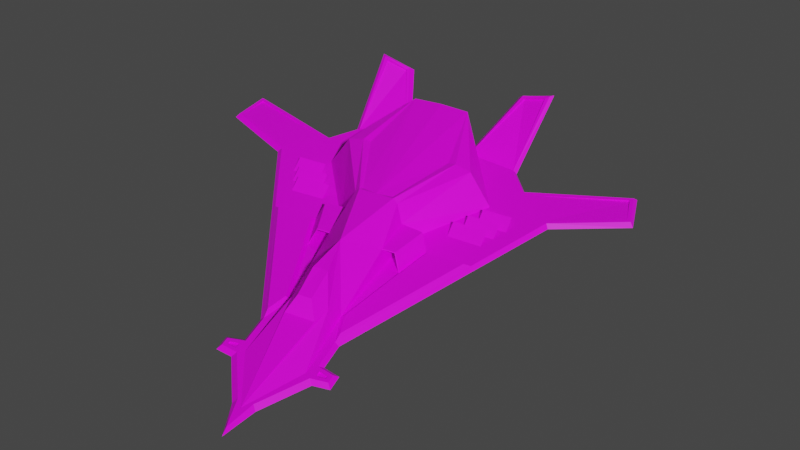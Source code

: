 # Source: Jet.blend  (saved by Blender 2.83.19; exported with 4.5.12 LTS)
import bpy
from mathutils import Matrix  # noqa: F401  (used for matrix-valued properties, if any)

bpy.ops.wm.read_factory_settings(use_empty=True)
scene = bpy.context.scene
scene.name = 'Scene'

# ---- collections
col_collection = bpy.data.collections.new('Collection'); scene.collection.children.link(col_collection)

# ---- images (referenced by path relative to the original .blend; pixels are not part of the script)
import os
ASSET_DIR = os.environ.get("B2B_ASSET_DIR", "")  # directory of the original .blend (textures are referenced by path, not embedded)
HERE = os.path.dirname(os.path.abspath(__file__))  # packed textures are extracted next to this script under _unpacked/

def load_image(name, relpath, width, height, colorspace="sRGB"):
    """Load a texture the original file referenced (path relative to the .blend, or extracted next to this script)."""
    p = next((c for c in (os.path.join(HERE, relpath), os.path.join(ASSET_DIR, relpath)) if relpath and os.path.exists(c)), "")
    if p:
        img = bpy.data.images.load(p, check_existing=True)
        img.name = name
    else:  # same state as the original file: an image datablock whose file is absent (Cycles renders it pink)
        img = bpy.data.images.new(name, width, height)
        img.source = "FILE"
        img.filepath = "//" + (relpath or name)
    img.colorspace_settings.name = colorspace
    return img
img_imphenziapalette01_png = load_image('ImphenziaPalette01.png', 'ImphenziaPalette01.png', 1024, 1024, 'sRGB')

# ---- materials (node trees are filled in below, after node groups)
mat_plane_body = bpy.data.materials.new('Plane Body')
mat_plane_body.alpha_threshold = 0.0
mat_plane_body.line_color = (0.0, 0.0, 0.0, 1.0)

# ---- material node trees
mat_plane_body.use_nodes = True; mat_plane_body.node_tree.nodes.clear()
_N = mat_plane_body.node_tree.nodes; _L = mat_plane_body.node_tree.links
n0 = _N.new('ShaderNodeOutputMaterial'); n0.name = 'Material Output'; n0.location = (300, 300)
n1 = _N.new('ShaderNodeBsdfPrincipled'); n1.name = 'Principled BSDF'; n1.location = (10, 300)
n1.distribution = 'GGX'
n1.subsurface_method = 'BURLEY'
n1.inputs[2].default_value = 0.4
n1.inputs[3].default_value = 1.45
n1.inputs[27].default_value = (0.0, 0.0, 0.0, 1.0)
n1.inputs[28].default_value = 1.0
n2 = _N.new('ShaderNodeTexImage'); n2.name = 'Image Texture'; n2.location = (-422, 212)
n2.image = img_imphenziapalette01_png
n2.interpolation = 'Closest'
_L.new(n1.outputs[0], n0.inputs[0])
_L.new(n2.outputs[0], n1.inputs[0])
n0.is_active_output = True

# ---- world
world_world = bpy.data.worlds.new('World'); scene.world = world_world
world_world.use_nodes = True; world_world.node_tree.nodes.clear()
_N = world_world.node_tree.nodes; _L = world_world.node_tree.links
n0 = _N.new('ShaderNodeOutputWorld'); n0.name = 'World Output'; n0.location = (300, 300)
n1 = _N.new('ShaderNodeBackground'); n1.name = 'Background'; n1.location = (10, 300)
n1.inputs[0].default_value = (0.05088, 0.05088, 0.05088, 1.0)
_L.new(n1.outputs[0], n0.inputs[0])
n0.is_active_output = True
world_world.color = (0.05088, 0.05088, 0.05088)
world_world.use_sun_shadow = False
world_world.sun_shadow_jitter_overblur = 0.0

# ---- cameras
cam_camera = bpy.data.cameras.new('Camera')

# ---- meshes
me_plane = bpy.data.meshes.new('Plane')
me_plane.from_pydata([(0.4, 2.1, 0.63), (0.0, 2.1, 0.65), (0.576, 1.011, 0.53), (0.0, -1.0, 0.55), (0.09, -1.92, 0.39), (0.1, -1.52, 0.49), (0.0, -1.5, 0.49), (0.0, -1.92, 0.39), (0.2, -2.07, 0.19), (0.0, -2.07, 0.19), (0.0, -3.42, 4.657e-09), (0.2, -1.72, 0.29), (0.4, -2.67, 4.657e-09), (0.25, -1.82, 0.19), (0.0, -3.72, -2.235e-08), (0.53, -2.663, -2.235e-08), (0.1, -3.32, -2.235e-08), (0.65, -2.646, -2.235e-08), (0.65, -2.61, -2.235e-08), (0.53, -2.583, -2.235e-08), (0.4904, -1.984, 0.05), (0.0, 2.0, -2.235e-08), (0.2126, 0.05, 0.53), (0.4022, -1.7, 0.05), (0.7888, 0.0127, 3.399e-09), (1.308, 0.8, -2.631e-09), (0.375, -0.6, 0.225), (0.0, -3.72, -0.1), (0.48, -2.72, -0.1), (0.1, -3.32, -0.1), (0.7, -2.69, -0.1), (0.7, -2.57, -0.1), (0.48, -2.52, -0.1), (0.48, -2.1, -0.1), (2.0, 1.0, -0.1), (3.0, 1.5, -0.1), (2.9, 2.0, -0.1), (1.5, 1.5, -0.1), (1.2, 1.9, -0.1), (0.0, 2.0, -0.1), (0.5, 2.0, -0.1), (1.3, 3.0, 0.5), (0.9, 3.0, 0.4), (0.0, 2.05, -0.05), (0.45, 2.05, -0.05), (0.53, -2.1, -0.05), (0.53, -2.47, -0.05), (2.04, 0.95, -0.05), (0.85, 3.05, 0.45), (1.35, 3.05, 0.6), (3.05, 1.45, -0.05), (0.15, -3.37, -0.05), (0.0, -3.82, -0.05), (1.25, 1.9, -0.05), (2.94, 2.05, -0.05), (0.75, -2.74, -0.05), (0.53, -2.77, -0.05), (1.5, 1.55, -0.05), (0.75, -2.52, -0.05), (0.55, -0.6, 0.225), (0.6872, -0.75, 0.05), (0.7, -0.1, 0.225), (0.3875, -0.059, 0.225), (0.6776, -0.75, 0.05), (0.3781, -0.6064, 0.2155), (0.546, -0.6064, 0.2155), (2.0, 1.056, -2.235e-08), (2.943, 1.528, -2.235e-08), (2.861, 1.938, -2.235e-08), (1.641, 1.485, -2.235e-08), (0.5039, -0.1087, 0.02813), (0.7477, -0.1837, 0.02812), (0.6727, -0.1087, 0.1969), (0.4383, -0.07794, 0.1969), (0.48, -2.72, -2.235e-08), (0.7, -2.69, -2.235e-08), (0.7, -2.57, -2.235e-08), (0.48, -2.52, -2.235e-08), (1.68, 0.8, -1.501e-08), (3.0, 1.5, -2.235e-08), (2.9, 2.0, -2.235e-08), (1.5, 1.5, -2.235e-08), (1.245, 2.952, 0.5692), (0.9363, 2.956, 0.4835), (1.2, 1.9, -2.98e-08), (0.5, 2.0, -2.235e-08), (0.53, -2.663, -0.02), (0.65, -2.646, -0.02), (0.65, -2.61, -0.02), (0.53, -2.583, -0.02), (2.861, 1.938, -0.02), (1.29, -8.941e-08, -1.447e-08), (1.2, 1.0, 4.657e-09), (0.475, -0.1, 1.211e-08), (0.8372, -0.25, 0.05), (1.335, -0.25, 0.05), (2.0, 1.0, -2.235e-08), (1.178, 0.6032, -1.123e-09), (1.048, 0.4063, 3.841e-10), (0.9185, 0.2095, 1.892e-09), (1.388, 0.2, -1.461e-08), (1.485, 0.4, -1.474e-08), (1.583, 0.6, -1.487e-08), (1.178, 0.8032, 0.1), (1.048, 0.6063, 0.1), (0.9185, 0.4095, 0.1), (1.388, 0.4, 0.1), (1.485, 0.6, 0.1), (1.583, 0.8, 0.1), (0.65, -0.7, -4.657e-09), (0.8, -0.2, -4.657e-09), (0.64, -0.7, -4.657e-09), (0.48, -2.1, -2.235e-08), (0.35, -1.7, 4.657e-09), (1.415, -0.2, -2.235e-08), (0.0, -5.96e-08, 0.55), (0.9, 1.0, 0.49), (0.3, 0.0, 0.49), (0.6825, 1.007, 0.55), (0.24, -2.98e-08, 0.55), (0.3569, 2.092, 0.5827), (0.4416, 2.008, 0.04943), (0.05, 2.008, 0.04937), (0.05, 2.092, 0.5981), (0.05017, 1.959, 0.0571), (0.05017, 2.043, 0.6058), (0.3571, 2.043, 0.5904), (0.4417, 1.958, 0.05716), (0.314, 2.035, 0.5431), (0.3833, 1.966, 0.1066), (0.1002, 1.966, 0.1065), (0.1002, 2.035, 0.5539), (0.3142, 1.986, 0.5508), (0.3834, 1.916, 0.1143), (0.1003, 1.985, 0.5616), (0.1003, 1.917, 0.1142), (0.2711, 1.979, 0.5035), (0.325, 1.924, 0.1638), (0.1503, 1.925, 0.1636), (0.1503, 1.977, 0.5097), (0.2712, 1.929, 0.5112), (0.3252, 1.874, 0.1715), (0.1505, 1.928, 0.5174), (0.1505, 1.876, 0.1713), (0.025, -1.9, -0.1), (0.025, -1.85, -0.1), (0.0, -1.85, -0.1), (0.0, -1.9, -0.1), (0.025, -2.02, -0.43), (0.025, -1.97, -0.43), (0.0, -1.97, -0.43), (0.0, -2.02, -0.43), (0.8, 0.97, -0.1), (0.8, 1.03, -0.1), (0.74, 0.97, -0.1), (0.74, 1.03, -0.1), (0.89, 0.97, -0.425), (0.89, 1.03, -0.425), (0.84, 0.97, -0.425), (0.84, 1.03, -0.425), (0.8482, 0.97, -0.4525), (0.8482, 1.03, -0.4525), (0.8702, 0.97, -0.4709), (0.8702, 1.03, -0.4709), (0.9, 0.97, -0.475), (0.9, 1.03, -0.475), (0.95, 0.9706, -0.4255), (0.95, 1.029, -0.4255), (0.95, 0.9706, -0.4745), (0.95, 1.029, -0.4745), (0.975, 0.9824, -0.4353), (0.975, 1.018, -0.4353), (0.975, 0.9824, -0.4647), (0.975, 1.018, -0.4647), (1.025, 0.9824, -0.4353), (1.025, 1.018, -0.4353), (1.025, 0.9824, -0.4647), (1.025, 1.018, -0.4647), (0.0, -1.97, -0.46), (0.0, -2.02, -0.46), (0.025, -2.02, -0.46), (0.025, -1.97, -0.46), (0.05, -2.02, -0.43), (0.05, -1.97, -0.43), (0.05, -2.02, -0.46), (0.05, -1.97, -0.46), (0.075, -2.02, -0.43), (0.075, -1.97, -0.43), (0.075, -2.02, -0.46), (0.075, -1.97, -0.46), (0.0, 1.0, -0.1), (1.3, 3.0, 0.6), (0.9, 3.0, 0.5), (1.248, 2.961, 0.5514), (0.9387, 2.965, 0.4657), (0.09379, -1.925, 0.3831), (0.2, -1.734, 0.2859), (0.0, -1.926, 0.3819)], [], [(119, 115, 3), (7, 197, 195, 4), (6, 7, 4), (5, 3, 6), (4, 5, 6), (4, 11, 5), (13, 8, 10, 12), (9, 10, 8), (8, 196, 195), (11, 13, 3, 5), (26, 93, 62), (0, 116, 92), (13, 11, 196, 8), (3, 113, 26), (117, 3, 26), (44, 40, 39, 43), (46, 32, 33, 45), (45, 33, 34, 47), (49, 41, 42, 48), (47, 34, 35, 50), (52, 27, 29, 51), (53, 38, 41, 49), (50, 35, 36, 54), (56, 28, 30, 55), (48, 42, 40, 44), (54, 36, 37, 57), (55, 30, 31, 58), (51, 29, 28, 56), (57, 37, 38, 53), (58, 31, 32, 46), (76, 58, 46, 77), (81, 57, 53, 84), (16, 51, 56, 74), (75, 55, 58, 76), (80, 54, 57, 81), (192, 48, 44, 85), (74, 56, 55, 75), (79, 50, 54, 80), (84, 53, 49, 191), (14, 52, 51, 16), (96, 47, 50, 79), (191, 49, 48, 192), (112, 45, 47, 96, 114), (77, 46, 45, 112), (21, 85, 44, 43), (13, 113, 3), (13, 12, 113), (92, 85, 0), (117, 62, 93, 92, 116), (59, 109, 110, 61), (117, 26, 62), (61, 62, 26, 59), (61, 110, 93, 62), (26, 113, 93), (111, 109, 59, 26, 64, 65), (74, 12, 10, 16), (10, 14, 16), (112, 113, 12, 74, 77), (109, 110, 93, 113, 111), (67, 68, 90), (92, 96, 81), (84, 85, 92, 81), (72, 73, 70, 71), (17, 15, 74, 75), (18, 17, 75, 76), (19, 18, 76, 77), (67, 66, 96, 79), (68, 67, 79, 80), (69, 68, 80, 81), (15, 19, 77, 74), (66, 69, 81, 96), (83, 85, 194), (86, 87, 88, 89), (66, 67, 90, 69), (17, 18, 88, 87), (68, 69, 90), (18, 19, 89, 88), (19, 15, 86, 89), (15, 17, 87, 86), (95, 94, 60, 63, 23, 20), (24, 93, 110, 114, 91), (24, 99, 98, 97, 25, 92, 93), (78, 102, 101, 100, 91, 114, 96), (25, 78, 96, 92), (97, 102, 78, 25), (24, 91, 100, 99), (99, 100, 101, 98), (98, 101, 102, 97), (97, 102, 108, 103), (98, 101, 107, 104), (99, 100, 106, 105), (60, 94, 110, 109), (63, 60, 109, 111), (20, 23, 113, 112), (23, 63, 111, 113), (95, 20, 112, 114), (94, 95, 114, 110), (0, 118, 116), (118, 119, 117, 116), (119, 3, 117), (0, 2, 118), (2, 22, 119, 118), (22, 115, 119), (1, 115, 22, 2, 0), (122, 123, 125, 124), (0, 85, 121, 120), (85, 21, 122, 121), (21, 1, 123, 122), (1, 0, 120, 123), (130, 131, 134, 135), (121, 122, 124, 127), (120, 121, 127, 126), (123, 120, 126, 125), (126, 127, 129, 128), (127, 124, 130, 129), (124, 125, 131, 130), (125, 126, 128, 131), (136, 137, 141, 140), (131, 128, 132, 134), (129, 130, 135, 133), (128, 129, 133, 132), (132, 133, 137, 136), (133, 135, 138, 137), (135, 134, 139, 138), (134, 132, 136, 139), (140, 141, 143, 142), (138, 139, 142, 143), (139, 136, 140, 142), (137, 138, 143, 141), (146, 145, 149, 150), (147, 151, 148, 144), (145, 144, 148, 149), (154, 155, 159, 158), (152, 154, 158, 156), (153, 157, 159, 155), (152, 156, 157, 153), (158, 159, 161, 160), (160, 161, 163, 162), (162, 163, 165, 164), (159, 157, 161), (158, 160, 156), (161, 157, 163), (165, 163, 157), (160, 162, 156), (162, 164, 156), (157, 156, 166, 167), (156, 164, 168, 166), (165, 157, 167, 169), (164, 165, 169, 168), (167, 166, 170, 171), (166, 168, 172, 170), (168, 169, 173, 172), (169, 167, 171, 173), (170, 172, 176, 174), (172, 173, 177, 176), (173, 171, 175, 177), (171, 170, 174, 175), (175, 174, 176, 177), (148, 151, 179, 180), (150, 149, 181, 178), (179, 178, 181, 180), (180, 181, 185, 184), (149, 148, 182, 183), (181, 149, 183, 185), (148, 180, 184, 182), (183, 182, 186, 187), (184, 185, 189, 188), (185, 183, 187, 189), (182, 184, 188, 186), (29, 27, 147, 144, 33, 32, 31, 30, 28), (33, 144, 145, 146, 190, 154, 152, 153, 34), (40, 42, 41, 38), (39, 40, 38, 37, 36, 35, 34, 153, 155, 154, 190), (83, 82, 191, 192), (82, 84, 191), (85, 83, 192), (194, 85, 84, 193), (82, 83, 194, 193), (84, 82, 193), (195, 197, 9, 8), (195, 196, 11, 4)])
_uv = me_plane.uv_layers.new(name='UVMap')
_uv.uv.foreach_set('vector', [0.9356, 0.9256, 0.9359, 0.9256, 0.9359, 0.9268, 0.9359, 0.9281, 0.9359, 0.9281, 0.9357, 0.928, 0.9357, 0.928, 0.1898, 0.8163, 0.1898, 0.8169, 0.1896, 0.8169, 0.9357, 0.9275, 0.9359, 0.9268, 0.9359, 0.9275, 0.9357, 0.928, 0.9357, 0.9275, 0.9359, 0.9275, 0.1896, 0.8169, 0.1894, 0.8166, 0.1896, 0.8164, 0.9352, 0.9279, 0.9353, 0.9284, 0.9341, 0.9319, 0.9342, 0.9296, 0.9357, 0.9286, 0.9341, 0.9319, 0.9353, 0.9284, 0.1892, 0.8173, 0.1894, 0.8166, 0.1896, 0.8169, 0.9355, 0.9277, 0.9352, 0.9279, 0.9359, 0.9268, 0.9357, 0.9275, 0.9353, 0.9264, 0.9352, 0.926, 0.9353, 0.9259, 0.9349, 0.9241, 0.935, 0.9249, 0.9346, 0.9249, 0.9352, 0.9279, 0.9355, 0.9277, 0.9355, 0.9277, 0.9353, 0.9284, 0.9359, 0.9268, 0.9349, 0.9275, 0.9353, 0.9264, 0.9355, 0.9257, 0.9359, 0.9268, 0.9353, 0.9264, 0.9422, 0.2972, 0.9421, 0.2972, 0.9418, 0.2969, 0.9419, 0.2968, 0.9419, 0.3021, 0.9418, 0.3022, 0.9418, 0.301, 0.942, 0.301, 0.942, 0.301, 0.9418, 0.301, 0.9425, 0.2978, 0.9424, 0.2978, 0.9424, 0.2966, 0.9424, 0.2967, 0.9423, 0.2968, 0.9423, 0.2968, 0.9424, 0.2978, 0.9425, 0.2978, 0.9425, 0.2977, 0.9425, 0.2977, 0.9411, 0.3066, 0.941, 0.3059, 0.9412, 0.3044, 0.9415, 0.3045, 0.9423, 0.2974, 0.9423, 0.2974, 0.9424, 0.2967, 0.9424, 0.2966, 0.9425, 0.2977, 0.9425, 0.2977, 0.9425, 0.2977, 0.9425, 0.2977, 0.9419, 0.3026, 0.9418, 0.3026, 0.942, 0.3024, 0.942, 0.3024, 0.9423, 0.2968, 0.9423, 0.2968, 0.9421, 0.2972, 0.9422, 0.2972, 0.9425, 0.2977, 0.9425, 0.2977, 0.9423, 0.2977, 0.9424, 0.2977, 0.942, 0.3024, 0.942, 0.3024, 0.942, 0.3023, 0.942, 0.3023, 0.9415, 0.3045, 0.9412, 0.3044, 0.9418, 0.3026, 0.9419, 0.3026, 0.9424, 0.2977, 0.9423, 0.2977, 0.9423, 0.2974, 0.9423, 0.2974, 0.942, 0.3023, 0.942, 0.3023, 0.9418, 0.3022, 0.9419, 0.3021, 0.942, 0.3023, 0.942, 0.3023, 0.9419, 0.3021, 0.9421, 0.3022, 0.9424, 0.2977, 0.9424, 0.2977, 0.9423, 0.2974, 0.9423, 0.2974, 0.9418, 0.3045, 0.9415, 0.3045, 0.9419, 0.3026, 0.942, 0.3026, 0.942, 0.3024, 0.942, 0.3024, 0.942, 0.3023, 0.942, 0.3023, 0.9425, 0.2977, 0.9425, 0.2977, 0.9424, 0.2977, 0.9424, 0.2977, 0.9423, 0.2968, 0.9423, 0.2968, 0.9422, 0.2972, 0.9424, 0.2972, 0.942, 0.3026, 0.9419, 0.3026, 0.942, 0.3024, 0.942, 0.3024, 0.9425, 0.2977, 0.9425, 0.2977, 0.9425, 0.2977, 0.9425, 0.2977, 0.9423, 0.2974, 0.9423, 0.2974, 0.9424, 0.2966, 0.9423, 0.2966, 0.9415, 0.3062, 0.9411, 0.3066, 0.9415, 0.3045, 0.9418, 0.3045, 0.9424, 0.2978, 0.9424, 0.2978, 0.9425, 0.2977, 0.9425, 0.2977, 0.9423, 0.2966, 0.9424, 0.2966, 0.9423, 0.2968, 0.9423, 0.2968, 0.9422, 0.3011, 0.942, 0.301, 0.9424, 0.2978, 0.9424, 0.2978, 0.9423, 0.2988, 0.9421, 0.3022, 0.9419, 0.3021, 0.942, 0.301, 0.9422, 0.3011, 0.942, 0.2968, 0.9424, 0.2972, 0.9422, 0.2972, 0.9419, 0.2968, 0.9352, 0.9279, 0.9349, 0.9275, 0.9359, 0.9268, 0.9352, 0.9279, 0.9342, 0.9296, 0.9349, 0.9275, 0.9346, 0.9249, 0.9345, 0.9243, 0.9349, 0.9241, 0.9355, 0.9257, 0.9353, 0.9258, 0.9351, 0.9259, 0.9346, 0.9249, 0.935, 0.9249, 0.9362, 0.9237, 0.9365, 0.9236, 0.9365, 0.9242, 0.9362, 0.9242, 0.9355, 0.9257, 0.9353, 0.9264, 0.9353, 0.9258, 0.9362, 0.9242, 0.9359, 0.9242, 0.9361, 0.9236, 0.9362, 0.9237, 0.1901, 0.6781, 0.1904, 0.6782, 0.19, 0.6784, 0.1898, 0.6782, 0.9353, 0.9264, 0.9349, 0.9275, 0.9352, 0.926, 0.5634, 0.1696, 0.5635, 0.1696, 0.5632, 0.1697, 0.563, 0.1696, 0.563, 0.1696, 0.5632, 0.1697, 0.9341, 0.9296, 0.9342, 0.9296, 0.9341, 0.9319, 0.9339, 0.9315, 0.9341, 0.9319, 0.9335, 0.9332, 0.9339, 0.9315, 0.9343, 0.9281, 0.9349, 0.9275, 0.9342, 0.9296, 0.9341, 0.9296, 0.9341, 0.9292, 0.9349, 0.9264, 0.9351, 0.926, 0.9352, 0.926, 0.9349, 0.9275, 0.9349, 0.9264, 0.9346, 0.9247, 0.9346, 0.9247, 0.9346, 0.9247, 0.9346, 0.9249, 0.9345, 0.9248, 0.9345, 0.9248, 0.9343, 0.9244, 0.9345, 0.9243, 0.9346, 0.9249, 0.9345, 0.9248, 0.9361, 0.926, 0.9361, 0.9262, 0.9359, 0.9262, 0.9359, 0.9259, 0.9341, 0.9294, 0.9341, 0.9295, 0.9341, 0.9296, 0.934, 0.9294, 0.9341, 0.9294, 0.9341, 0.9294, 0.934, 0.9294, 0.934, 0.9294, 0.9341, 0.9293, 0.9341, 0.9294, 0.934, 0.9294, 0.9341, 0.9292, 0.9346, 0.9247, 0.9345, 0.9248, 0.9345, 0.9248, 0.9346, 0.9247, 0.9346, 0.9247, 0.9346, 0.9247, 0.9346, 0.9247, 0.9346, 0.9247, 0.9345, 0.9248, 0.9346, 0.9247, 0.9346, 0.9247, 0.9345, 0.9248, 0.9341, 0.9295, 0.9341, 0.9293, 0.9341, 0.9292, 0.9341, 0.9296, 0.9345, 0.9248, 0.9345, 0.9248, 0.9345, 0.9248, 0.9345, 0.9248, 0.9343, 0.9239, 0.9345, 0.9243, 0.9344, 0.9239, 0.9341, 0.9294, 0.9341, 0.9294, 0.9341, 0.9294, 0.9341, 0.9294, 0.9345, 0.9248, 0.9346, 0.9247, 0.9346, 0.9247, 0.9345, 0.9248, 0.9341, 0.9294, 0.9341, 0.9294, 0.9341, 0.9294, 0.9341, 0.9294, 0.9346, 0.9247, 0.9345, 0.9248, 0.9346, 0.9247, 0.9341, 0.9294, 0.9341, 0.9293, 0.9341, 0.9294, 0.9341, 0.9294, 0.9341, 0.9293, 0.9341, 0.9295, 0.9341, 0.9294, 0.9341, 0.9294, 0.9341, 0.9295, 0.9341, 0.9294, 0.9341, 0.9294, 0.9341, 0.9294, 0.9344, 0.9259, 0.9348, 0.926, 0.9348, 0.9265, 0.9348, 0.9265, 0.9348, 0.9275, 0.9344, 0.9279, 0.9349, 0.9258, 0.9351, 0.9259, 0.9348, 0.9259, 0.9343, 0.9259, 0.9345, 0.9257, 0.9349, 0.9258, 0.9348, 0.9256, 0.9347, 0.9254, 0.9347, 0.9252, 0.9346, 0.9251, 0.9346, 0.9249, 0.9351, 0.9259, 0.9345, 0.925, 0.9344, 0.9252, 0.9345, 0.9254, 0.9345, 0.9255, 0.9345, 0.9257, 0.9343, 0.9259, 0.9345, 0.9248, 0.9346, 0.9251, 0.9345, 0.925, 0.9345, 0.9248, 0.9346, 0.9249, 0.9347, 0.9252, 0.9344, 0.9252, 0.9345, 0.925, 0.9346, 0.9251, 0.9349, 0.9258, 0.9345, 0.9257, 0.9345, 0.9255, 0.9348, 0.9256, 0.9348, 0.9256, 0.9345, 0.9255, 0.9345, 0.9254, 0.9347, 0.9254, 0.9347, 0.9254, 0.9345, 0.9254, 0.9344, 0.9252, 0.9347, 0.9252, 0.5631, 0.9255, 0.5631, 0.9259, 0.5628, 0.9259, 0.5628, 0.9255, 0.5631, 0.925, 0.5631, 0.9255, 0.5628, 0.9255, 0.5628, 0.925, 0.5631, 0.9245, 0.5631, 0.925, 0.5628, 0.925, 0.5628, 0.9245, 0.9348, 0.9265, 0.9348, 0.926, 0.9348, 0.9259, 0.9349, 0.9264, 0.9348, 0.9265, 0.9348, 0.9265, 0.9349, 0.9264, 0.9349, 0.9264, 0.9344, 0.9279, 0.9348, 0.9275, 0.9349, 0.9275, 0.9343, 0.9281, 0.9348, 0.9275, 0.9348, 0.9265, 0.9349, 0.9264, 0.9349, 0.9275, 0.6883, 0.6719, 0.6884, 0.6739, 0.6883, 0.6741, 0.6883, 0.6719, 0.9348, 0.926, 0.9344, 0.9259, 0.9343, 0.9259, 0.9348, 0.9259, 0.7999, 0.559, 0.8002, 0.5598, 0.8, 0.5598, 0.8002, 0.5598, 0.8007, 0.5605, 0.8006, 0.5606, 0.8, 0.5598, 0.8007, 0.5605, 0.8009, 0.5617, 0.8006, 0.5606, 0.9349, 0.9241, 0.9351, 0.9249, 0.9351, 0.9249, 0.9351, 0.9249, 0.9356, 0.9256, 0.9356, 0.9256, 0.9351, 0.9249, 0.9356, 0.9256, 0.9359, 0.9256, 0.9356, 0.9256, 0.9351, 0.9239, 0.9359, 0.9256, 0.9356, 0.9256, 0.9351, 0.9249, 0.9349, 0.9241, 0.9342, 0.9238, 0.935, 0.9239, 0.935, 0.9239, 0.9343, 0.9238, 0.6729, 0.686, 0.6726, 0.6861, 0.6726, 0.6861, 0.6729, 0.686, 0.6726, 0.6861, 0.6722, 0.6857, 0.6723, 0.6857, 0.6726, 0.6861, 0.6722, 0.6857, 0.6732, 0.6858, 0.6731, 0.6858, 0.6723, 0.6857, 0.6732, 0.6858, 0.6729, 0.686, 0.6729, 0.686, 0.6731, 0.6858, 0.9344, 0.9239, 0.9349, 0.9239, 0.9349, 0.9239, 0.9344, 0.9239, 0.9345, 0.9242, 0.9342, 0.9238, 0.9343, 0.9238, 0.9345, 0.9242, 0.9348, 0.9241, 0.9345, 0.9242, 0.9345, 0.9242, 0.9348, 0.924, 0.935, 0.9239, 0.9348, 0.9241, 0.9348, 0.924, 0.935, 0.9239, 0.2046, 0.5431, 0.2043, 0.5432, 0.2043, 0.5431, 0.2046, 0.5431, 0.2043, 0.5432, 0.2041, 0.5429, 0.2042, 0.5429, 0.2043, 0.5431, 0.2041, 0.5429, 0.2048, 0.5429, 0.2047, 0.5429, 0.2042, 0.5429, 0.2048, 0.5429, 0.2046, 0.5431, 0.2046, 0.5431, 0.2047, 0.5429, 0.9348, 0.924, 0.9345, 0.924, 0.9345, 0.924, 0.9348, 0.924, 0.9349, 0.9239, 0.9348, 0.924, 0.9348, 0.924, 0.9349, 0.9239, 0.9345, 0.9241, 0.9344, 0.9239, 0.9344, 0.9239, 0.9345, 0.9241, 0.9348, 0.924, 0.9345, 0.9241, 0.9345, 0.9241, 0.9348, 0.924, 0.1887, 0.6859, 0.1884, 0.686, 0.1885, 0.6859, 0.1887, 0.6859, 0.1884, 0.686, 0.1883, 0.6858, 0.1884, 0.6858, 0.1885, 0.6859, 0.1883, 0.6858, 0.1888, 0.6858, 0.1887, 0.6858, 0.1884, 0.6858, 0.1888, 0.6858, 0.1887, 0.6859, 0.1887, 0.6859, 0.1887, 0.6858, 0.9348, 0.924, 0.9345, 0.924, 0.9345, 0.9239, 0.9348, 0.9239, 0.9345, 0.9239, 0.9348, 0.9239, 0.9348, 0.9239, 0.9345, 0.9239, 0.9348, 0.9239, 0.9348, 0.924, 0.9348, 0.924, 0.9348, 0.9239, 0.9345, 0.924, 0.9345, 0.9239, 0.9345, 0.9239, 0.9345, 0.924, 0.9331, 0.9277, 0.9331, 0.9277, 0.9329, 0.9267, 0.9329, 0.9267, 0.9327, 0.9277, 0.9327, 0.9267, 0.9328, 0.9267, 0.9329, 0.9277, 0.9331, 0.9277, 0.9329, 0.9277, 0.9328, 0.9267, 0.9329, 0.9267, 0.9338, 0.925, 0.9339, 0.925, 0.9338, 0.925, 0.9338, 0.925, 0.9338, 0.925, 0.9338, 0.925, 0.9338, 0.925, 0.9338, 0.925, 0.9339, 0.9249, 0.9338, 0.925, 0.9338, 0.925, 0.9339, 0.925, 0.9338, 0.925, 0.9338, 0.925, 0.9338, 0.925, 0.9339, 0.9249, 0.9338, 0.925, 0.9338, 0.925, 0.9338, 0.925, 0.9338, 0.925, 0.9338, 0.925, 0.9338, 0.925, 0.9338, 0.925, 0.9338, 0.925, 0.9338, 0.925, 0.9338, 0.925, 0.9338, 0.925, 0.9338, 0.925, 0.9338, 0.925, 0.9338, 0.925, 0.9338, 0.925, 0.9338, 0.925, 0.9338, 0.925, 0.9338, 0.925, 0.9338, 0.925, 0.9338, 0.925, 0.9338, 0.925, 0.9338, 0.925, 0.9338, 0.925, 0.9338, 0.925, 0.9338, 0.925, 0.9338, 0.925, 0.9338, 0.925, 0.9338, 0.925, 0.9338, 0.925, 0.9338, 0.925, 0.9338, 0.925, 0.9338, 0.925, 0.9338, 0.925, 0.9338, 0.925, 0.9338, 0.925, 0.9338, 0.925, 0.9338, 0.925, 0.9338, 0.925, 0.9338, 0.925, 0.9338, 0.925, 0.9338, 0.925, 0.9338, 0.925, 0.9338, 0.925, 0.9338, 0.925, 0.9338, 0.925, 0.9338, 0.925, 0.9338, 0.925, 0.9338, 0.925, 0.9338, 0.925, 0.9338, 0.925, 0.9338, 0.925, 0.9338, 0.925, 0.9338, 0.925, 0.9338, 0.925, 0.9338, 0.925, 0.9338, 0.925, 0.9338, 0.925, 0.9338, 0.925, 0.9338, 0.925, 0.9338, 0.925, 0.9338, 0.925, 0.9338, 0.925, 0.9338, 0.925, 0.9338, 0.925, 0.9338, 0.925, 0.9338, 0.925, 0.9338, 0.925, 0.9338, 0.925, 0.9338, 0.925, 0.9338, 0.925, 0.9338, 0.925, 0.9338, 0.925, 0.9338, 0.925, 0.9338, 0.925, 0.9338, 0.925, 0.9338, 0.925, 0.9338, 0.925, 0.9338, 0.925, 0.9338, 0.925, 0.9338, 0.925, 0.9338, 0.925, 0.9338, 0.925, 0.9328, 0.9267, 0.9327, 0.9267, 0.9328, 0.9267, 0.9328, 0.9267, 0.9329, 0.9267, 0.9329, 0.9267, 0.9328, 0.9267, 0.9329, 0.9267, 0.9328, 0.9267, 0.9329, 0.9267, 0.9328, 0.9267, 0.9328, 0.9267, 0.9328, 0.9267, 0.9328, 0.9267, 0.9328, 0.9267, 0.9328, 0.9267, 0.9329, 0.9267, 0.9328, 0.9267, 0.9328, 0.9267, 0.9328, 0.9267, 0.9328, 0.9267, 0.9329, 0.9267, 0.9328, 0.9267, 0.9328, 0.9267, 0.9328, 0.9267, 0.9328, 0.9267, 0.9328, 0.9267, 0.9328, 0.9267, 0.9328, 0.9267, 0.9328, 0.9267, 0.9328, 0.9267, 0.9328, 0.9267, 0.9328, 0.9267, 0.9328, 0.9267, 0.9328, 0.9267, 0.9328, 0.9267, 0.9328, 0.9267, 0.9328, 0.9267, 0.9328, 0.9267, 0.9328, 0.9267, 0.9328, 0.9267, 0.9328, 0.9267, 0.9328, 0.9267, 0.9328, 0.9267, 0.9333, 0.9315, 0.933, 0.9329, 0.9327, 0.9277, 0.9329, 0.9277, 0.9338, 0.9281, 0.9339, 0.9292, 0.934, 0.9293, 0.934, 0.9294, 0.9339, 0.9296, 0.9338, 0.9281, 0.9329, 0.9277, 0.9331, 0.9277, 0.9331, 0.9277, 0.9332, 0.9248, 0.9338, 0.925, 0.9338, 0.925, 0.9339, 0.9249, 0.9346, 0.9248, 0.9341, 0.9243, 0.9343, 0.9238, 0.9345, 0.9237, 0.9344, 0.9245, 0.9338, 0.924, 0.9341, 0.9243, 0.9344, 0.9245, 0.9344, 0.9247, 0.9346, 0.9247, 0.9346, 0.9247, 0.9346, 0.9248, 0.9339, 0.9249, 0.9339, 0.925, 0.9338, 0.925, 0.9332, 0.9248, 0.9343, 0.9239, 0.9343, 0.9237, 0.9344, 0.9237, 0.9343, 0.9239, 0.9343, 0.9237, 0.9343, 0.9244, 0.9344, 0.9237, 0.9345, 0.9243, 0.9343, 0.9239, 0.9343, 0.9239, 0.9344, 0.9239, 0.9345, 0.9243, 0.9343, 0.9244, 0.9343, 0.9238, 0.9343, 0.9237, 0.9343, 0.9239, 0.9344, 0.9239, 0.9343, 0.9238, 0.9343, 0.9244, 0.9343, 0.9237, 0.9343, 0.9238, 0.9357, 0.928, 0.9359, 0.9281, 0.9357, 0.9286, 0.9353, 0.9284, 0.9357, 0.928, 0.9355, 0.9277, 0.9355, 0.9277, 0.9357, 0.928])
me_plane.materials.append(mat_plane_body)
me_plane.use_remesh_fix_poles = True
me_plane.use_remesh_preserve_attributes = False
me_plane.use_mirror_vertex_groups = False
me_plane.update()
me_torus_004 = bpy.data.meshes.new('Torus.004')
me_torus_004.from_pydata([(0.0, 2.015e-07, -1.5), (0.3909, 2.288e-07, -1.312), (0.4875, 1.849e-07, -0.8887), (0.2169, 1.03e-07, -0.5495), (-0.2169, 4.468e-08, -0.5495), (-0.4875, 5.391e-08, -0.8887), (-0.3909, 1.237e-07, -1.312), (-1.192e-07, 0.8817, -1.214), (0.3909, 0.771, -1.061), (0.4875, 0.5224, -0.719), (0.2169, 0.323, -0.4446), (-0.2169, 0.323, -0.4446), (-0.4875, 0.5224, -0.719), (-0.3909, 0.771, -1.061), (-2.086e-07, 1.427, -0.4635), (0.3909, 1.248, -0.4054), (0.4875, 0.8452, -0.2746), (0.2169, 0.5226, -0.1698), (-0.2169, 0.5226, -0.1698), (-0.4875, 0.8452, -0.2746), (-0.3909, 1.248, -0.4054), (-2.682e-07, 1.427, 0.4635), (0.3909, 1.248, 0.4054), (0.4875, 0.8452, 0.2746), (0.2169, 0.5226, 0.1698), (-0.2169, 0.5226, 0.1698), (-0.4875, 0.8452, 0.2746), (-0.3909, 1.248, 0.4054), (-2.384e-07, 0.8817, 1.214), (0.3909, 0.771, 1.061), (0.4875, 0.5224, 0.719), (0.2169, 0.323, 0.4446), (-0.2169, 0.323, 0.4446), (-0.4875, 0.5224, 0.719), (-0.3909, 0.771, 1.061), (-1.192e-07, -7.04e-08, 1.5), (0.3909, -9.045e-09, 1.312), (0.4875, 2.378e-08, 0.8887), (0.2169, 3.356e-09, 0.5495), (-0.2169, -5.494e-08, 0.5495), (-0.4875, -1.072e-07, 0.8887), (-0.3909, -1.141e-07, 1.312), (0.0, -0.8817, 1.214), (0.3909, -0.771, 1.061), (0.4875, -0.5224, 0.719), (0.2169, -0.323, 0.4446), (-0.2169, -0.323, 0.4446), (-0.4875, -0.5224, 0.719), (-0.3909, -0.771, 1.061), (8.941e-08, -1.427, 0.4635), (0.3909, -1.248, 0.4054), (0.4875, -0.8452, 0.2746), (0.2169, -0.5226, 0.1698), (-0.2169, -0.5226, 0.1698), (-0.4875, -0.8452, 0.2746), (-0.3909, -1.248, 0.4054), (1.788e-07, -1.427, -0.4635), (0.3909, -1.248, -0.4054), (0.4875, -0.8452, -0.2746), (0.2169, -0.5226, -0.1698), (-0.2169, -0.5226, -0.1698), (-0.4875, -0.8452, -0.2746), (-0.3909, -1.248, -0.4054), (1.192e-07, -0.8817, -1.214), (0.3909, -0.771, -1.061), (0.4875, -0.5224, -0.719), (0.2169, -0.323, -0.4446), (-0.2169, -0.323, -0.4446), (-0.4875, -0.5224, -0.719), (-0.3909, -0.771, -1.061), (0.2169, 0.099, -0.3047), (-0.2169, 0.099, -0.3047), (0.2169, 0.3204, -5.215e-08), (-0.2169, 0.3204, -7.451e-08), (0.2169, 0.099, 0.3047), (-0.2169, 0.099, 0.3047), (0.2169, -0.2592, 0.1883), (-0.2169, -0.2592, 0.1883), (0.2169, -0.2592, -0.1883), (-0.2169, -0.2592, -0.1883)], [], [(0, 7, 8, 1), (1, 8, 9, 2), (2, 9, 10, 3), (3, 10, 11, 4), (4, 11, 12, 5), (5, 12, 13, 6), (6, 13, 7, 0), (7, 14, 15, 8), (8, 15, 16, 9), (9, 16, 17, 10), (53, 52, 76, 77), (11, 18, 19, 12), (12, 19, 20, 13), (13, 20, 14, 7), (14, 21, 22, 15), (15, 22, 23, 16), (16, 23, 24, 17), (17, 24, 25, 18), (18, 25, 26, 19), (19, 26, 27, 20), (20, 27, 21, 14), (21, 28, 29, 22), (22, 29, 30, 23), (23, 30, 31, 24), (38, 45, 76, 74), (25, 32, 33, 26), (26, 33, 34, 27), (27, 34, 28, 21), (28, 35, 36, 29), (29, 36, 37, 30), (30, 37, 38, 31), (31, 38, 39, 32), (32, 39, 40, 33), (33, 40, 41, 34), (34, 41, 35, 28), (35, 42, 43, 36), (36, 43, 44, 37), (37, 44, 45, 38), (59, 60, 79, 78), (39, 46, 47, 40), (40, 47, 48, 41), (41, 48, 42, 35), (42, 49, 50, 43), (43, 50, 51, 44), (44, 51, 52, 45), (45, 52, 53, 46), (46, 53, 54, 47), (47, 54, 55, 48), (48, 55, 49, 42), (49, 56, 57, 50), (50, 57, 58, 51), (51, 58, 59, 52), (67, 66, 78, 79), (53, 60, 61, 54), (54, 61, 62, 55), (55, 62, 56, 49), (56, 63, 64, 57), (57, 64, 65, 58), (58, 65, 66, 59), (59, 66, 67, 60), (60, 67, 68, 61), (61, 68, 69, 62), (62, 69, 63, 56), (63, 0, 1, 64), (64, 1, 2, 65), (65, 2, 3, 66), (52, 59, 78, 76), (67, 4, 5, 68), (68, 5, 6, 69), (69, 6, 0, 63), (70, 72, 73, 71), (72, 74, 75, 73), (74, 76, 77, 75), (76, 78, 79, 77), (78, 70, 71, 79), (60, 53, 77, 79), (3, 4, 71, 70), (45, 46, 77, 76), (66, 3, 70, 78), (24, 31, 74, 72), (39, 38, 74, 75), (11, 10, 70, 71), (46, 39, 75, 77), (4, 67, 79, 71), (31, 32, 75, 74), (10, 17, 72, 70), (25, 24, 72, 73), (32, 25, 73, 75), (17, 18, 73, 72), (18, 11, 71, 73)])
_uv = me_torus_004.uv_layers.new(name='UVMap')
_uv.uv.foreach_set('vector', [0.9366, 0.9279, 0.9366, 0.9266, 0.9366, 0.9265, 0.9366, 0.9271, 0.9366, 0.9271, 0.9366, 0.9265, 0.9366, 0.9263, 0.9366, 0.9266, 0.9366, 0.9266, 0.9366, 0.9263, 0.9366, 0.9262, 0.9366, 0.9263, 0.9366, 0.9263, 0.9366, 0.9262, 0.9366, 0.9262, 0.9366, 0.9263, 0.9366, 0.9263, 0.9366, 0.9262, 0.9366, 0.9263, 0.9366, 0.9266, 0.9366, 0.9266, 0.9366, 0.9263, 0.9366, 0.9265, 0.9366, 0.9271, 0.9366, 0.9271, 0.9366, 0.9265, 0.9366, 0.9266, 0.9366, 0.9279, 0.9366, 0.9266, 0.9366, 0.926, 0.9366, 0.926, 0.9366, 0.9265, 0.9366, 0.9265, 0.9366, 0.926, 0.9366, 0.9259, 0.9366, 0.9263, 0.9366, 0.9263, 0.9366, 0.9259, 0.9366, 0.9259, 0.9366, 0.9262, 0.9366, 0.9256, 0.9366, 0.9256, 0.9366, 0.9257, 0.9366, 0.9257, 0.9366, 0.9262, 0.9366, 0.9259, 0.9366, 0.9259, 0.9366, 0.9263, 0.9366, 0.9263, 0.9366, 0.9259, 0.9366, 0.926, 0.9366, 0.9265, 0.9366, 0.9265, 0.9366, 0.926, 0.9366, 0.926, 0.9366, 0.9266, 0.9366, 0.926, 0.9366, 0.9255, 0.9366, 0.9255, 0.9366, 0.926, 0.9366, 0.926, 0.9366, 0.9255, 0.9366, 0.9255, 0.9366, 0.9259, 0.9366, 0.9259, 0.9366, 0.9255, 0.9366, 0.9256, 0.9366, 0.9259, 0.9366, 0.9259, 0.9366, 0.9256, 0.9366, 0.9256, 0.9366, 0.9259, 0.9366, 0.9259, 0.9366, 0.9256, 0.9366, 0.9256, 0.9366, 0.9259, 0.9366, 0.9259, 0.9366, 0.9256, 0.9366, 0.9255, 0.9366, 0.926, 0.9366, 0.926, 0.9366, 0.9255, 0.9366, 0.9255, 0.9366, 0.926, 0.9366, 0.9255, 0.9366, 0.9249, 0.9366, 0.925, 0.9366, 0.9255, 0.9366, 0.9255, 0.9366, 0.925, 0.9366, 0.9252, 0.9366, 0.9255, 0.9366, 0.9255, 0.9366, 0.9252, 0.9366, 0.9253, 0.9366, 0.9256, 0.9366, 0.9252, 0.9366, 0.9253, 0.9366, 0.9253, 0.9366, 0.9253, 0.9366, 0.9256, 0.9366, 0.9253, 0.9366, 0.9252, 0.9366, 0.9256, 0.9366, 0.9256, 0.9366, 0.9252, 0.9366, 0.925, 0.9366, 0.9255, 0.9366, 0.9255, 0.9366, 0.925, 0.9366, 0.9249, 0.9366, 0.9255, 0.9366, 0.9249, 0.9366, 0.9236, 0.9366, 0.9244, 0.9366, 0.925, 0.9366, 0.925, 0.9366, 0.9244, 0.9366, 0.9249, 0.9366, 0.9252, 0.9366, 0.9252, 0.9366, 0.9249, 0.9366, 0.9252, 0.9366, 0.9253, 0.9366, 0.9253, 0.9366, 0.9252, 0.9366, 0.9252, 0.9366, 0.9253, 0.9366, 0.9253, 0.9366, 0.9252, 0.9366, 0.9249, 0.9366, 0.9252, 0.9366, 0.9252, 0.9366, 0.9249, 0.9366, 0.9244, 0.9366, 0.925, 0.9366, 0.925, 0.9366, 0.9244, 0.9366, 0.9236, 0.9366, 0.9249, 0.9366, 0.9236, 0.9366, 0.9249, 0.9366, 0.925, 0.9366, 0.9244, 0.9366, 0.9244, 0.9366, 0.925, 0.9366, 0.9252, 0.9366, 0.9249, 0.9366, 0.9249, 0.9366, 0.9252, 0.9366, 0.9253, 0.9366, 0.9252, 0.9366, 0.9259, 0.9366, 0.9259, 0.9366, 0.9258, 0.9366, 0.9258, 0.9366, 0.9252, 0.9366, 0.9253, 0.9366, 0.9252, 0.9366, 0.9249, 0.9366, 0.9249, 0.9366, 0.9252, 0.9366, 0.925, 0.9366, 0.9244, 0.9366, 0.9244, 0.9366, 0.925, 0.9366, 0.9249, 0.9366, 0.9236, 0.9366, 0.9249, 0.9366, 0.9255, 0.9366, 0.9255, 0.9366, 0.925, 0.9366, 0.925, 0.9366, 0.9255, 0.9366, 0.9256, 0.9366, 0.9252, 0.9366, 0.9252, 0.9366, 0.9256, 0.9366, 0.9256, 0.9366, 0.9253, 0.9366, 0.9253, 0.9366, 0.9256, 0.9366, 0.9256, 0.9366, 0.9253, 0.9366, 0.9253, 0.9366, 0.9256, 0.9366, 0.9255, 0.9366, 0.9252, 0.9366, 0.9252, 0.9366, 0.9255, 0.9366, 0.9255, 0.9366, 0.925, 0.9366, 0.925, 0.9366, 0.9255, 0.9366, 0.9255, 0.9366, 0.9249, 0.9366, 0.9255, 0.9366, 0.926, 0.9366, 0.926, 0.9366, 0.9255, 0.9366, 0.9255, 0.9366, 0.926, 0.9366, 0.926, 0.9366, 0.9256, 0.9366, 0.9256, 0.9366, 0.926, 0.9366, 0.9259, 0.9366, 0.9256, 0.9366, 0.9262, 0.9366, 0.9261, 0.9366, 0.9262, 0.9366, 0.9262, 0.9366, 0.9256, 0.9366, 0.9259, 0.9366, 0.9259, 0.9366, 0.9255, 0.9366, 0.9255, 0.9366, 0.9259, 0.9366, 0.926, 0.9366, 0.9255, 0.9366, 0.9255, 0.9366, 0.926, 0.9366, 0.926, 0.9366, 0.9255, 0.9366, 0.926, 0.9366, 0.9266, 0.9366, 0.9265, 0.9366, 0.926, 0.9366, 0.926, 0.9366, 0.9265, 0.9366, 0.9263, 0.9366, 0.926, 0.9366, 0.926, 0.9366, 0.9263, 0.9366, 0.9261, 0.9366, 0.9259, 0.9366, 0.9259, 0.9366, 0.9261, 0.9366, 0.9262, 0.9366, 0.9259, 0.9366, 0.9259, 0.9366, 0.9262, 0.9366, 0.9263, 0.9366, 0.9259, 0.9366, 0.9259, 0.9366, 0.9263, 0.9366, 0.9265, 0.9366, 0.926, 0.9366, 0.926, 0.9366, 0.9265, 0.9366, 0.9266, 0.9366, 0.926, 0.9366, 0.9266, 0.9366, 0.9279, 0.9366, 0.9271, 0.9366, 0.9265, 0.9366, 0.9265, 0.9366, 0.9271, 0.9366, 0.9266, 0.9366, 0.9263, 0.9366, 0.9263, 0.9366, 0.9266, 0.9366, 0.9263, 0.9366, 0.9261, 0.9366, 0.9256, 0.9366, 0.9259, 0.9366, 0.9258, 0.9366, 0.9257, 0.9366, 0.9262, 0.9366, 0.9263, 0.9366, 0.9266, 0.9366, 0.9263, 0.9366, 0.9263, 0.9366, 0.9266, 0.9366, 0.9271, 0.9366, 0.9265, 0.9366, 0.9265, 0.9366, 0.9271, 0.9366, 0.9279, 0.9366, 0.9266, 0.9366, 0.9261, 0.9366, 0.926, 0.9366, 0.926, 0.9366, 0.9261, 0.9366, 0.9255, 0.9366, 0.9254, 0.9366, 0.9254, 0.9366, 0.9255, 0.9366, 0.9253, 0.9366, 0.9253, 0.9366, 0.9253, 0.9366, 0.9252, 0.9366, 0.9257, 0.9366, 0.9258, 0.9366, 0.9258, 0.9366, 0.9257, 0.9366, 0.9262, 0.9366, 0.9262, 0.9366, 0.9262, 0.9366, 0.9262, 0.9366, 0.9259, 0.9366, 0.9256, 0.9366, 0.9257, 0.9366, 0.9258, 0.9366, 0.9263, 0.9366, 0.9263, 0.9366, 0.9262, 0.9366, 0.9262, 0.9366, 0.9253, 0.9366, 0.9253, 0.9366, 0.9253, 0.9366, 0.9253, 0.9366, 0.9261, 0.9366, 0.9263, 0.9366, 0.9262, 0.9366, 0.9262, 0.9366, 0.9256, 0.9366, 0.9253, 0.9366, 0.9254, 0.9366, 0.9255, 0.9366, 0.9252, 0.9366, 0.9252, 0.9366, 0.9253, 0.9366, 0.9252, 0.9366, 0.9262, 0.9366, 0.9262, 0.9366, 0.9261, 0.9366, 0.9261, 0.9366, 0.9253, 0.9366, 0.9252, 0.9366, 0.9252, 0.9366, 0.9253, 0.9366, 0.9263, 0.9366, 0.9262, 0.9366, 0.9262, 0.9366, 0.9262, 0.9366, 0.9253, 0.9366, 0.9253, 0.9366, 0.9254, 0.9366, 0.9254, 0.9366, 0.9262, 0.9366, 0.9259, 0.9366, 0.926, 0.9366, 0.9261, 0.9366, 0.9256, 0.9366, 0.9256, 0.9366, 0.9255, 0.9366, 0.9255, 0.9366, 0.9253, 0.9366, 0.9256, 0.9366, 0.9255, 0.9366, 0.9254, 0.9366, 0.9259, 0.9366, 0.9259, 0.9366, 0.926, 0.9366, 0.926, 0.9366, 0.9259, 0.9366, 0.9262, 0.9366, 0.9261, 0.9366, 0.926])
me_torus_004.materials.append(mat_plane_body)
me_torus_004.use_remesh_fix_poles = True
me_torus_004.use_remesh_preserve_attributes = False
me_torus_004.use_mirror_vertex_groups = False
me_torus_004.update()
me_torus_001 = bpy.data.meshes.new('Torus.001')
me_torus_001.from_pydata([(0.0, 2.015e-07, -1.5), (0.3909, 2.288e-07, -1.312), (0.4875, 1.849e-07, -0.8887), (0.2169, 1.03e-07, -0.5495), (-0.2169, 4.468e-08, -0.5495), (-0.4875, 5.391e-08, -0.8887), (-0.3909, 1.237e-07, -1.312), (-1.192e-07, 0.8817, -1.214), (0.3909, 0.771, -1.061), (0.4875, 0.5224, -0.719), (0.2169, 0.323, -0.4446), (-0.2169, 0.323, -0.4446), (-0.4875, 0.5224, -0.719), (-0.3909, 0.771, -1.061), (-2.086e-07, 1.427, -0.4635), (0.3909, 1.248, -0.4054), (0.4875, 0.8452, -0.2746), (0.2169, 0.5226, -0.1698), (-0.2169, 0.5226, -0.1698), (-0.4875, 0.8452, -0.2746), (-0.3909, 1.248, -0.4054), (-2.682e-07, 1.427, 0.4635), (0.3909, 1.248, 0.4054), (0.4875, 0.8452, 0.2746), (0.2169, 0.5226, 0.1698), (-0.2169, 0.5226, 0.1698), (-0.4875, 0.8452, 0.2746), (-0.3909, 1.248, 0.4054), (-2.384e-07, 0.8817, 1.214), (0.3909, 0.771, 1.061), (0.4875, 0.5224, 0.719), (0.2169, 0.323, 0.4446), (-0.2169, 0.323, 0.4446), (-0.4875, 0.5224, 0.719), (-0.3909, 0.771, 1.061), (-1.192e-07, -7.04e-08, 1.5), (0.3909, -9.045e-09, 1.312), (0.4875, 2.378e-08, 0.8887), (0.2169, 3.356e-09, 0.5495), (-0.2169, -5.494e-08, 0.5495), (-0.4875, -1.072e-07, 0.8887), (-0.3909, -1.141e-07, 1.312), (0.0, -0.8817, 1.214), (0.3909, -0.771, 1.061), (0.4875, -0.5224, 0.719), (0.2169, -0.323, 0.4446), (-0.2169, -0.323, 0.4446), (-0.4875, -0.5224, 0.719), (-0.3909, -0.771, 1.061), (8.941e-08, -1.427, 0.4635), (0.3909, -1.248, 0.4054), (0.4875, -0.8452, 0.2746), (0.2169, -0.5226, 0.1698), (-0.2169, -0.5226, 0.1698), (-0.4875, -0.8452, 0.2746), (-0.3909, -1.248, 0.4054), (1.788e-07, -1.427, -0.4635), (0.3909, -1.248, -0.4054), (0.4875, -0.8452, -0.2746), (0.2169, -0.5226, -0.1698), (-0.2169, -0.5226, -0.1698), (-0.4875, -0.8452, -0.2746), (-0.3909, -1.248, -0.4054), (1.192e-07, -0.8817, -1.214), (0.3909, -0.771, -1.061), (0.4875, -0.5224, -0.719), (0.2169, -0.323, -0.4446), (-0.2169, -0.323, -0.4446), (-0.4875, -0.5224, -0.719), (-0.3909, -0.771, -1.061), (0.2169, 0.099, -0.3047), (-0.2169, 0.099, -0.3047), (0.2169, 0.3204, -5.215e-08), (-0.2169, 0.3204, -7.451e-08), (0.2169, 0.099, 0.3047), (-0.2169, 0.099, 0.3047), (0.2169, -0.2592, 0.1883), (-0.2169, -0.2592, 0.1883), (0.2169, -0.2592, -0.1883), (-0.2169, -0.2592, -0.1883)], [], [(0, 7, 8, 1), (1, 8, 9, 2), (2, 9, 10, 3), (3, 10, 11, 4), (4, 11, 12, 5), (5, 12, 13, 6), (6, 13, 7, 0), (7, 14, 15, 8), (8, 15, 16, 9), (9, 16, 17, 10), (53, 52, 76, 77), (11, 18, 19, 12), (12, 19, 20, 13), (13, 20, 14, 7), (14, 21, 22, 15), (15, 22, 23, 16), (16, 23, 24, 17), (17, 24, 25, 18), (18, 25, 26, 19), (19, 26, 27, 20), (20, 27, 21, 14), (21, 28, 29, 22), (22, 29, 30, 23), (23, 30, 31, 24), (38, 45, 76, 74), (25, 32, 33, 26), (26, 33, 34, 27), (27, 34, 28, 21), (28, 35, 36, 29), (29, 36, 37, 30), (30, 37, 38, 31), (31, 38, 39, 32), (32, 39, 40, 33), (33, 40, 41, 34), (34, 41, 35, 28), (35, 42, 43, 36), (36, 43, 44, 37), (37, 44, 45, 38), (59, 60, 79, 78), (39, 46, 47, 40), (40, 47, 48, 41), (41, 48, 42, 35), (42, 49, 50, 43), (43, 50, 51, 44), (44, 51, 52, 45), (45, 52, 53, 46), (46, 53, 54, 47), (47, 54, 55, 48), (48, 55, 49, 42), (49, 56, 57, 50), (50, 57, 58, 51), (51, 58, 59, 52), (67, 66, 78, 79), (53, 60, 61, 54), (54, 61, 62, 55), (55, 62, 56, 49), (56, 63, 64, 57), (57, 64, 65, 58), (58, 65, 66, 59), (59, 66, 67, 60), (60, 67, 68, 61), (61, 68, 69, 62), (62, 69, 63, 56), (63, 0, 1, 64), (64, 1, 2, 65), (65, 2, 3, 66), (52, 59, 78, 76), (67, 4, 5, 68), (68, 5, 6, 69), (69, 6, 0, 63), (70, 72, 73, 71), (72, 74, 75, 73), (74, 76, 77, 75), (76, 78, 79, 77), (78, 70, 71, 79), (60, 53, 77, 79), (3, 4, 71, 70), (45, 46, 77, 76), (66, 3, 70, 78), (24, 31, 74, 72), (39, 38, 74, 75), (11, 10, 70, 71), (46, 39, 75, 77), (4, 67, 79, 71), (31, 32, 75, 74), (10, 17, 72, 70), (25, 24, 72, 73), (32, 25, 73, 75), (17, 18, 73, 72), (18, 11, 71, 73)])
_uv = me_torus_001.uv_layers.new(name='UVMap')
_uv.uv.foreach_set('vector', [0.9365, 0.9279, 0.9365, 0.9266, 0.9365, 0.9265, 0.9365, 0.9271, 0.9365, 0.9271, 0.9365, 0.9265, 0.9365, 0.9263, 0.9365, 0.9266, 0.9365, 0.9266, 0.9365, 0.9263, 0.9365, 0.9262, 0.9365, 0.9263, 0.9365, 0.9263, 0.9365, 0.9262, 0.9365, 0.9262, 0.9365, 0.9263, 0.9365, 0.9263, 0.9365, 0.9262, 0.9365, 0.9263, 0.9365, 0.9266, 0.9365, 0.9266, 0.9365, 0.9263, 0.9365, 0.9265, 0.9365, 0.9271, 0.9365, 0.9271, 0.9365, 0.9265, 0.9365, 0.9266, 0.9365, 0.9279, 0.9365, 0.9266, 0.9365, 0.926, 0.9365, 0.926, 0.9365, 0.9265, 0.9365, 0.9265, 0.9365, 0.926, 0.9365, 0.9259, 0.9365, 0.9263, 0.9365, 0.9263, 0.9365, 0.9259, 0.9365, 0.9259, 0.9365, 0.9262, 0.9365, 0.9256, 0.9365, 0.9256, 0.9365, 0.9257, 0.9365, 0.9257, 0.9365, 0.9262, 0.9365, 0.9259, 0.9365, 0.9259, 0.9365, 0.9263, 0.9365, 0.9263, 0.9365, 0.9259, 0.9365, 0.926, 0.9365, 0.9265, 0.9365, 0.9265, 0.9365, 0.926, 0.9365, 0.926, 0.9365, 0.9266, 0.9365, 0.926, 0.9365, 0.9255, 0.9365, 0.9255, 0.9365, 0.926, 0.9365, 0.926, 0.9365, 0.9255, 0.9365, 0.9255, 0.9365, 0.9259, 0.9365, 0.9259, 0.9365, 0.9255, 0.9365, 0.9256, 0.9365, 0.9259, 0.9365, 0.9259, 0.9365, 0.9256, 0.9365, 0.9256, 0.9365, 0.9259, 0.9365, 0.9259, 0.9365, 0.9256, 0.9365, 0.9256, 0.9365, 0.9259, 0.9365, 0.9259, 0.9365, 0.9256, 0.9365, 0.9255, 0.9365, 0.926, 0.9365, 0.926, 0.9365, 0.9255, 0.9365, 0.9255, 0.9365, 0.926, 0.9365, 0.9255, 0.9365, 0.9249, 0.9365, 0.925, 0.9365, 0.9255, 0.9365, 0.9255, 0.9365, 0.925, 0.9365, 0.9252, 0.9365, 0.9255, 0.9365, 0.9255, 0.9365, 0.9252, 0.9365, 0.9253, 0.9365, 0.9256, 0.9365, 0.9252, 0.9365, 0.9253, 0.9365, 0.9253, 0.9365, 0.9253, 0.9365, 0.9256, 0.9365, 0.9253, 0.9365, 0.9252, 0.9365, 0.9256, 0.9365, 0.9256, 0.9365, 0.9252, 0.9365, 0.925, 0.9365, 0.9255, 0.9365, 0.9255, 0.9365, 0.925, 0.9365, 0.9249, 0.9365, 0.9255, 0.9365, 0.9249, 0.9365, 0.9236, 0.9365, 0.9244, 0.9365, 0.925, 0.9365, 0.925, 0.9365, 0.9244, 0.9365, 0.9249, 0.9365, 0.9252, 0.9365, 0.9252, 0.9365, 0.9249, 0.9365, 0.9252, 0.9365, 0.9253, 0.9365, 0.9253, 0.9365, 0.9252, 0.9365, 0.9252, 0.9365, 0.9253, 0.9365, 0.9253, 0.9365, 0.9252, 0.9365, 0.9249, 0.9365, 0.9252, 0.9365, 0.9252, 0.9365, 0.9249, 0.9365, 0.9244, 0.9365, 0.925, 0.9365, 0.925, 0.9365, 0.9244, 0.9365, 0.9236, 0.9365, 0.9249, 0.9365, 0.9236, 0.9365, 0.9249, 0.9365, 0.925, 0.9365, 0.9244, 0.9365, 0.9244, 0.9365, 0.925, 0.9365, 0.9252, 0.9365, 0.9249, 0.9365, 0.9249, 0.9365, 0.9252, 0.9365, 0.9253, 0.9365, 0.9252, 0.9365, 0.9259, 0.9365, 0.9259, 0.9365, 0.9258, 0.9365, 0.9258, 0.9365, 0.9252, 0.9365, 0.9253, 0.9365, 0.9252, 0.9365, 0.9249, 0.9365, 0.9249, 0.9365, 0.9252, 0.9365, 0.925, 0.9365, 0.9244, 0.9365, 0.9244, 0.9365, 0.925, 0.9365, 0.9249, 0.9365, 0.9236, 0.9365, 0.9249, 0.9365, 0.9255, 0.9365, 0.9255, 0.9365, 0.925, 0.9365, 0.925, 0.9365, 0.9255, 0.9365, 0.9256, 0.9365, 0.9252, 0.9365, 0.9252, 0.9365, 0.9256, 0.9365, 0.9256, 0.9365, 0.9253, 0.9365, 0.9253, 0.9365, 0.9256, 0.9365, 0.9256, 0.9365, 0.9253, 0.9365, 0.9253, 0.9365, 0.9256, 0.9365, 0.9255, 0.9365, 0.9252, 0.9365, 0.9252, 0.9365, 0.9255, 0.9365, 0.9255, 0.9365, 0.925, 0.9365, 0.925, 0.9365, 0.9255, 0.9365, 0.9255, 0.9365, 0.9249, 0.9365, 0.9255, 0.9365, 0.926, 0.9365, 0.926, 0.9365, 0.9255, 0.9365, 0.9255, 0.9365, 0.926, 0.9365, 0.926, 0.9365, 0.9256, 0.9365, 0.9256, 0.9365, 0.926, 0.9365, 0.9259, 0.9365, 0.9256, 0.9365, 0.9262, 0.9365, 0.9261, 0.9365, 0.9262, 0.9365, 0.9262, 0.9365, 0.9256, 0.9365, 0.9259, 0.9365, 0.9259, 0.9365, 0.9255, 0.9365, 0.9255, 0.9365, 0.9259, 0.9365, 0.926, 0.9365, 0.9255, 0.9365, 0.9255, 0.9365, 0.926, 0.9365, 0.926, 0.9365, 0.9255, 0.9365, 0.926, 0.9365, 0.9266, 0.9365, 0.9265, 0.9365, 0.926, 0.9365, 0.926, 0.9365, 0.9265, 0.9365, 0.9263, 0.9365, 0.926, 0.9365, 0.926, 0.9365, 0.9263, 0.9365, 0.9261, 0.9365, 0.9259, 0.9365, 0.9259, 0.9365, 0.9261, 0.9365, 0.9262, 0.9365, 0.9259, 0.9365, 0.9259, 0.9365, 0.9262, 0.9365, 0.9263, 0.9365, 0.9259, 0.9365, 0.9259, 0.9365, 0.9263, 0.9365, 0.9265, 0.9365, 0.926, 0.9365, 0.926, 0.9365, 0.9265, 0.9365, 0.9266, 0.9365, 0.926, 0.9365, 0.9266, 0.9365, 0.9279, 0.9365, 0.9271, 0.9365, 0.9265, 0.9365, 0.9265, 0.9365, 0.9271, 0.9365, 0.9266, 0.9365, 0.9263, 0.9365, 0.9263, 0.9365, 0.9266, 0.9365, 0.9263, 0.9365, 0.9261, 0.9365, 0.9256, 0.9365, 0.9259, 0.9365, 0.9258, 0.9365, 0.9257, 0.9365, 0.9262, 0.9365, 0.9263, 0.9365, 0.9266, 0.9365, 0.9263, 0.9365, 0.9263, 0.9365, 0.9266, 0.9365, 0.9271, 0.9365, 0.9265, 0.9365, 0.9265, 0.9365, 0.9271, 0.9365, 0.9279, 0.9365, 0.9266, 0.9365, 0.9261, 0.9365, 0.926, 0.9365, 0.926, 0.9365, 0.9261, 0.9365, 0.9255, 0.9365, 0.9254, 0.9365, 0.9254, 0.9365, 0.9255, 0.9365, 0.9253, 0.9365, 0.9253, 0.9365, 0.9253, 0.9365, 0.9252, 0.9365, 0.9257, 0.9365, 0.9258, 0.9365, 0.9258, 0.9365, 0.9257, 0.9365, 0.9262, 0.9365, 0.9262, 0.9365, 0.9262, 0.9365, 0.9262, 0.9365, 0.9259, 0.9365, 0.9256, 0.9365, 0.9257, 0.9365, 0.9258, 0.9365, 0.9263, 0.9365, 0.9263, 0.9365, 0.9262, 0.9365, 0.9262, 0.9365, 0.9253, 0.9365, 0.9253, 0.9365, 0.9253, 0.9365, 0.9253, 0.9365, 0.9261, 0.9365, 0.9263, 0.9365, 0.9262, 0.9365, 0.9262, 0.9365, 0.9256, 0.9365, 0.9253, 0.9365, 0.9254, 0.9365, 0.9255, 0.9365, 0.9252, 0.9365, 0.9252, 0.9365, 0.9253, 0.9365, 0.9252, 0.9365, 0.9262, 0.9365, 0.9262, 0.9365, 0.9261, 0.9365, 0.9261, 0.9365, 0.9253, 0.9365, 0.9252, 0.9365, 0.9252, 0.9365, 0.9253, 0.9365, 0.9263, 0.9365, 0.9262, 0.9365, 0.9262, 0.9365, 0.9262, 0.9365, 0.9253, 0.9365, 0.9253, 0.9365, 0.9254, 0.9365, 0.9254, 0.9365, 0.9262, 0.9365, 0.9259, 0.9365, 0.926, 0.9365, 0.9261, 0.9365, 0.9256, 0.9365, 0.9256, 0.9365, 0.9255, 0.9365, 0.9255, 0.9365, 0.9253, 0.9365, 0.9256, 0.9365, 0.9255, 0.9365, 0.9254, 0.9365, 0.9259, 0.9365, 0.9259, 0.9365, 0.926, 0.9365, 0.926, 0.9365, 0.9259, 0.9365, 0.9262, 0.9365, 0.9261, 0.9365, 0.926])
me_torus_001.materials.append(mat_plane_body)
me_torus_001.use_remesh_fix_poles = True
me_torus_001.use_remesh_preserve_attributes = False
me_torus_001.use_mirror_vertex_groups = False
me_torus_001.update()
me_torus_002 = bpy.data.meshes.new('Torus.002')
me_torus_002.from_pydata([(0.0, 2.015e-07, -1.5), (0.3909, 2.288e-07, -1.312), (0.4875, 1.849e-07, -0.8887), (0.2169, 1.03e-07, -0.5495), (-0.2169, 4.468e-08, -0.5495), (-0.4875, 5.391e-08, -0.8887), (-0.3909, 1.237e-07, -1.312), (-1.192e-07, 0.8817, -1.214), (0.3909, 0.771, -1.061), (0.4875, 0.5224, -0.719), (0.2169, 0.323, -0.4446), (-0.2169, 0.323, -0.4446), (-0.4875, 0.5224, -0.719), (-0.3909, 0.771, -1.061), (-2.086e-07, 1.427, -0.4635), (0.3909, 1.248, -0.4054), (0.4875, 0.8452, -0.2746), (0.2169, 0.5226, -0.1698), (-0.2169, 0.5226, -0.1698), (-0.4875, 0.8452, -0.2746), (-0.3909, 1.248, -0.4054), (-2.682e-07, 1.427, 0.4635), (0.3909, 1.248, 0.4054), (0.4875, 0.8452, 0.2746), (0.2169, 0.5226, 0.1698), (-0.2169, 0.5226, 0.1698), (-0.4875, 0.8452, 0.2746), (-0.3909, 1.248, 0.4054), (-2.384e-07, 0.8817, 1.214), (0.3909, 0.771, 1.061), (0.4875, 0.5224, 0.719), (0.2169, 0.323, 0.4446), (-0.2169, 0.323, 0.4446), (-0.4875, 0.5224, 0.719), (-0.3909, 0.771, 1.061), (-1.192e-07, -7.04e-08, 1.5), (0.3909, -9.045e-09, 1.312), (0.4875, 2.378e-08, 0.8887), (0.2169, 3.356e-09, 0.5495), (-0.2169, -5.494e-08, 0.5495), (-0.4875, -1.072e-07, 0.8887), (-0.3909, -1.141e-07, 1.312), (0.0, -0.8817, 1.214), (0.3909, -0.771, 1.061), (0.4875, -0.5224, 0.719), (0.2169, -0.323, 0.4446), (-0.2169, -0.323, 0.4446), (-0.4875, -0.5224, 0.719), (-0.3909, -0.771, 1.061), (8.941e-08, -1.427, 0.4635), (0.3909, -1.248, 0.4054), (0.4875, -0.8452, 0.2746), (0.2169, -0.5226, 0.1698), (-0.2169, -0.5226, 0.1698), (-0.4875, -0.8452, 0.2746), (-0.3909, -1.248, 0.4054), (1.788e-07, -1.427, -0.4635), (0.3909, -1.248, -0.4054), (0.4875, -0.8452, -0.2746), (0.2169, -0.5226, -0.1698), (-0.2169, -0.5226, -0.1698), (-0.4875, -0.8452, -0.2746), (-0.3909, -1.248, -0.4054), (1.192e-07, -0.8817, -1.214), (0.3909, -0.771, -1.061), (0.4875, -0.5224, -0.719), (0.2169, -0.323, -0.4446), (-0.2169, -0.323, -0.4446), (-0.4875, -0.5224, -0.719), (-0.3909, -0.771, -1.061), (0.2169, 0.099, -0.3047), (-0.2169, 0.099, -0.3047), (0.2169, 0.3204, -5.215e-08), (-0.2169, 0.3204, -7.451e-08), (0.2169, 0.099, 0.3047), (-0.2169, 0.099, 0.3047), (0.2169, -0.2592, 0.1883), (-0.2169, -0.2592, 0.1883), (0.2169, -0.2592, -0.1883), (-0.2169, -0.2592, -0.1883)], [], [(0, 7, 8, 1), (1, 8, 9, 2), (2, 9, 10, 3), (3, 10, 11, 4), (4, 11, 12, 5), (5, 12, 13, 6), (6, 13, 7, 0), (7, 14, 15, 8), (8, 15, 16, 9), (9, 16, 17, 10), (53, 52, 76, 77), (11, 18, 19, 12), (12, 19, 20, 13), (13, 20, 14, 7), (14, 21, 22, 15), (15, 22, 23, 16), (16, 23, 24, 17), (17, 24, 25, 18), (18, 25, 26, 19), (19, 26, 27, 20), (20, 27, 21, 14), (21, 28, 29, 22), (22, 29, 30, 23), (23, 30, 31, 24), (38, 45, 76, 74), (25, 32, 33, 26), (26, 33, 34, 27), (27, 34, 28, 21), (28, 35, 36, 29), (29, 36, 37, 30), (30, 37, 38, 31), (31, 38, 39, 32), (32, 39, 40, 33), (33, 40, 41, 34), (34, 41, 35, 28), (35, 42, 43, 36), (36, 43, 44, 37), (37, 44, 45, 38), (59, 60, 79, 78), (39, 46, 47, 40), (40, 47, 48, 41), (41, 48, 42, 35), (42, 49, 50, 43), (43, 50, 51, 44), (44, 51, 52, 45), (45, 52, 53, 46), (46, 53, 54, 47), (47, 54, 55, 48), (48, 55, 49, 42), (49, 56, 57, 50), (50, 57, 58, 51), (51, 58, 59, 52), (67, 66, 78, 79), (53, 60, 61, 54), (54, 61, 62, 55), (55, 62, 56, 49), (56, 63, 64, 57), (57, 64, 65, 58), (58, 65, 66, 59), (59, 66, 67, 60), (60, 67, 68, 61), (61, 68, 69, 62), (62, 69, 63, 56), (63, 0, 1, 64), (64, 1, 2, 65), (65, 2, 3, 66), (52, 59, 78, 76), (67, 4, 5, 68), (68, 5, 6, 69), (69, 6, 0, 63), (70, 72, 73, 71), (72, 74, 75, 73), (74, 76, 77, 75), (76, 78, 79, 77), (78, 70, 71, 79), (60, 53, 77, 79), (3, 4, 71, 70), (45, 46, 77, 76), (66, 3, 70, 78), (24, 31, 74, 72), (39, 38, 74, 75), (11, 10, 70, 71), (46, 39, 75, 77), (4, 67, 79, 71), (31, 32, 75, 74), (10, 17, 72, 70), (25, 24, 72, 73), (32, 25, 73, 75), (17, 18, 73, 72), (18, 11, 71, 73)])
_uv = me_torus_002.uv_layers.new(name='UVMap')
_uv.uv.foreach_set('vector', [0.9366, 0.9279, 0.9366, 0.9266, 0.9366, 0.9265, 0.9366, 0.9271, 0.9366, 0.9271, 0.9366, 0.9265, 0.9366, 0.9263, 0.9366, 0.9266, 0.9366, 0.9266, 0.9366, 0.9263, 0.9366, 0.9262, 0.9366, 0.9263, 0.9366, 0.9263, 0.9366, 0.9262, 0.9365, 0.9262, 0.9366, 0.9263, 0.9366, 0.9263, 0.9365, 0.9262, 0.9366, 0.9263, 0.9366, 0.9266, 0.9366, 0.9266, 0.9366, 0.9263, 0.9366, 0.9265, 0.9366, 0.9271, 0.9366, 0.9271, 0.9366, 0.9265, 0.9366, 0.9266, 0.9366, 0.9279, 0.9366, 0.9266, 0.9366, 0.926, 0.9366, 0.926, 0.9366, 0.9265, 0.9366, 0.9265, 0.9366, 0.926, 0.9366, 0.9259, 0.9366, 0.9263, 0.9366, 0.9263, 0.9366, 0.9259, 0.9366, 0.9259, 0.9366, 0.9262, 0.9366, 0.9256, 0.9365, 0.9256, 0.9365, 0.9257, 0.9366, 0.9257, 0.9365, 0.9262, 0.9365, 0.9259, 0.9366, 0.9259, 0.9366, 0.9263, 0.9366, 0.9263, 0.9366, 0.9259, 0.9366, 0.926, 0.9366, 0.9265, 0.9366, 0.9265, 0.9366, 0.926, 0.9366, 0.926, 0.9366, 0.9266, 0.9366, 0.926, 0.9366, 0.9255, 0.9365, 0.9255, 0.9366, 0.926, 0.9366, 0.926, 0.9365, 0.9255, 0.9366, 0.9255, 0.9366, 0.9259, 0.9366, 0.9259, 0.9366, 0.9255, 0.9366, 0.9256, 0.9366, 0.9259, 0.9366, 0.9259, 0.9366, 0.9256, 0.9365, 0.9256, 0.9365, 0.9259, 0.9365, 0.9259, 0.9365, 0.9256, 0.9366, 0.9256, 0.9366, 0.9259, 0.9366, 0.9259, 0.9366, 0.9256, 0.9366, 0.9255, 0.9366, 0.926, 0.9366, 0.926, 0.9366, 0.9255, 0.9366, 0.9255, 0.9366, 0.926, 0.9366, 0.9255, 0.9366, 0.9249, 0.9365, 0.925, 0.9365, 0.9255, 0.9365, 0.9255, 0.9365, 0.925, 0.9366, 0.9252, 0.9366, 0.9255, 0.9366, 0.9255, 0.9366, 0.9252, 0.9366, 0.9253, 0.9366, 0.9256, 0.9366, 0.9252, 0.9365, 0.9253, 0.9366, 0.9253, 0.9365, 0.9253, 0.9365, 0.9256, 0.9365, 0.9253, 0.9366, 0.9252, 0.9366, 0.9256, 0.9366, 0.9256, 0.9366, 0.9252, 0.9366, 0.925, 0.9366, 0.9255, 0.9366, 0.9255, 0.9366, 0.925, 0.9366, 0.9249, 0.9366, 0.9255, 0.9366, 0.9249, 0.9365, 0.9236, 0.9366, 0.9244, 0.9365, 0.925, 0.9365, 0.925, 0.9366, 0.9244, 0.9366, 0.9249, 0.9366, 0.9252, 0.9366, 0.9252, 0.9366, 0.9249, 0.9366, 0.9252, 0.9366, 0.9253, 0.9366, 0.9253, 0.9366, 0.9252, 0.9366, 0.9252, 0.9365, 0.9253, 0.9365, 0.9253, 0.9366, 0.9252, 0.9366, 0.9249, 0.9366, 0.9252, 0.9366, 0.9252, 0.9366, 0.9249, 0.9366, 0.9244, 0.9366, 0.925, 0.9366, 0.925, 0.9366, 0.9244, 0.9365, 0.9236, 0.9366, 0.9249, 0.9365, 0.9236, 0.9366, 0.9249, 0.9366, 0.925, 0.9366, 0.9244, 0.9366, 0.9244, 0.9366, 0.925, 0.9366, 0.9252, 0.9366, 0.9249, 0.9366, 0.9249, 0.9366, 0.9252, 0.9365, 0.9253, 0.9366, 0.9252, 0.9365, 0.9259, 0.9366, 0.9259, 0.9366, 0.9258, 0.9366, 0.9258, 0.9366, 0.9252, 0.9366, 0.9253, 0.9366, 0.9252, 0.9366, 0.9249, 0.9366, 0.9249, 0.9366, 0.9252, 0.9365, 0.925, 0.9366, 0.9244, 0.9366, 0.9244, 0.9365, 0.925, 0.9366, 0.9249, 0.9365, 0.9236, 0.9366, 0.9249, 0.9366, 0.9255, 0.9366, 0.9255, 0.9366, 0.925, 0.9366, 0.925, 0.9366, 0.9255, 0.9365, 0.9256, 0.9366, 0.9252, 0.9366, 0.9252, 0.9365, 0.9256, 0.9365, 0.9256, 0.9365, 0.9253, 0.9365, 0.9253, 0.9365, 0.9256, 0.9366, 0.9256, 0.9366, 0.9253, 0.9366, 0.9253, 0.9366, 0.9256, 0.9366, 0.9255, 0.9366, 0.9252, 0.9366, 0.9252, 0.9366, 0.9255, 0.9366, 0.9255, 0.9365, 0.925, 0.9365, 0.925, 0.9366, 0.9255, 0.9366, 0.9255, 0.9366, 0.9249, 0.9366, 0.9255, 0.9366, 0.926, 0.9366, 0.926, 0.9366, 0.9255, 0.9366, 0.9255, 0.9366, 0.926, 0.9366, 0.926, 0.9365, 0.9256, 0.9365, 0.9256, 0.9366, 0.926, 0.9365, 0.9259, 0.9365, 0.9256, 0.9366, 0.9262, 0.9366, 0.9261, 0.9366, 0.9262, 0.9366, 0.9262, 0.9366, 0.9256, 0.9366, 0.9259, 0.9366, 0.9259, 0.9366, 0.9255, 0.9366, 0.9255, 0.9366, 0.9259, 0.9366, 0.926, 0.9366, 0.9255, 0.9366, 0.9255, 0.9366, 0.926, 0.9366, 0.926, 0.9366, 0.9255, 0.9366, 0.926, 0.9366, 0.9266, 0.9366, 0.9265, 0.9366, 0.926, 0.9366, 0.926, 0.9366, 0.9265, 0.9366, 0.9263, 0.9366, 0.926, 0.9366, 0.926, 0.9366, 0.9263, 0.9366, 0.9261, 0.9365, 0.9259, 0.9365, 0.9259, 0.9366, 0.9261, 0.9366, 0.9262, 0.9366, 0.9259, 0.9366, 0.9259, 0.9366, 0.9262, 0.9366, 0.9263, 0.9366, 0.9259, 0.9366, 0.9259, 0.9366, 0.9263, 0.9366, 0.9265, 0.9366, 0.926, 0.9366, 0.926, 0.9366, 0.9265, 0.9366, 0.9266, 0.9366, 0.926, 0.9366, 0.9266, 0.9366, 0.9279, 0.9366, 0.9271, 0.9366, 0.9265, 0.9366, 0.9265, 0.9366, 0.9271, 0.9366, 0.9266, 0.9366, 0.9263, 0.9366, 0.9263, 0.9366, 0.9266, 0.9366, 0.9263, 0.9366, 0.9261, 0.9365, 0.9256, 0.9365, 0.9259, 0.9366, 0.9258, 0.9365, 0.9257, 0.9366, 0.9262, 0.9366, 0.9263, 0.9366, 0.9266, 0.9366, 0.9263, 0.9366, 0.9263, 0.9366, 0.9266, 0.9366, 0.9271, 0.9366, 0.9265, 0.9366, 0.9265, 0.9366, 0.9271, 0.9366, 0.9279, 0.9366, 0.9266, 0.9366, 0.9261, 0.9366, 0.926, 0.9365, 0.926, 0.9366, 0.9261, 0.9366, 0.9255, 0.9366, 0.9254, 0.9365, 0.9254, 0.9366, 0.9255, 0.9365, 0.9253, 0.9366, 0.9253, 0.9366, 0.9253, 0.9366, 0.9252, 0.9365, 0.9257, 0.9366, 0.9258, 0.9366, 0.9258, 0.9366, 0.9257, 0.9366, 0.9262, 0.9366, 0.9262, 0.9366, 0.9262, 0.9366, 0.9262, 0.9366, 0.9259, 0.9366, 0.9256, 0.9366, 0.9257, 0.9366, 0.9258, 0.9366, 0.9263, 0.9366, 0.9263, 0.9366, 0.9262, 0.9366, 0.9262, 0.9365, 0.9253, 0.9366, 0.9253, 0.9366, 0.9253, 0.9366, 0.9253, 0.9366, 0.9261, 0.9366, 0.9263, 0.9366, 0.9262, 0.9366, 0.9262, 0.9366, 0.9256, 0.9366, 0.9253, 0.9366, 0.9254, 0.9366, 0.9255, 0.9366, 0.9252, 0.9366, 0.9252, 0.9365, 0.9253, 0.9366, 0.9252, 0.9365, 0.9262, 0.9366, 0.9262, 0.9366, 0.9261, 0.9366, 0.9261, 0.9366, 0.9253, 0.9366, 0.9252, 0.9366, 0.9252, 0.9366, 0.9253, 0.9366, 0.9263, 0.9366, 0.9262, 0.9366, 0.9262, 0.9366, 0.9262, 0.9366, 0.9253, 0.9365, 0.9253, 0.9365, 0.9254, 0.9366, 0.9254, 0.9366, 0.9262, 0.9366, 0.9259, 0.9366, 0.926, 0.9366, 0.9261, 0.9365, 0.9256, 0.9366, 0.9256, 0.9366, 0.9255, 0.9366, 0.9255, 0.9365, 0.9253, 0.9365, 0.9256, 0.9366, 0.9255, 0.9365, 0.9254, 0.9366, 0.9259, 0.9365, 0.9259, 0.9365, 0.926, 0.9366, 0.926, 0.9365, 0.9259, 0.9365, 0.9262, 0.9366, 0.9261, 0.9365, 0.926])
me_torus_002.materials.append(mat_plane_body)
me_torus_002.use_remesh_fix_poles = True
me_torus_002.use_remesh_preserve_attributes = False
me_torus_002.use_mirror_vertex_groups = False
me_torus_002.update()
me_torus_005 = bpy.data.meshes.new('Torus.005')
me_torus_005.from_pydata([(0.0, 2.015e-07, -1.5), (0.3909, 2.288e-07, -1.312), (0.4875, 1.849e-07, -0.8887), (0.2169, 1.03e-07, -0.5495), (-0.2169, 4.468e-08, -0.5495), (-0.4875, 5.391e-08, -0.8887), (-0.3909, 1.237e-07, -1.312), (-1.192e-07, 0.8817, -1.214), (0.3909, 0.771, -1.061), (0.4875, 0.5224, -0.719), (0.2169, 0.323, -0.4446), (-0.2169, 0.323, -0.4446), (-0.4875, 0.5224, -0.719), (-0.3909, 0.771, -1.061), (-2.086e-07, 1.427, -0.4635), (0.3909, 1.248, -0.4054), (0.4875, 0.8452, -0.2746), (0.2169, 0.5226, -0.1698), (-0.2169, 0.5226, -0.1698), (-0.4875, 0.8452, -0.2746), (-0.3909, 1.248, -0.4054), (-2.682e-07, 1.427, 0.4635), (0.3909, 1.248, 0.4054), (0.4875, 0.8452, 0.2746), (0.2169, 0.5226, 0.1698), (-0.2169, 0.5226, 0.1698), (-0.4875, 0.8452, 0.2746), (-0.3909, 1.248, 0.4054), (-2.384e-07, 0.8817, 1.214), (0.3909, 0.771, 1.061), (0.4875, 0.5224, 0.719), (0.2169, 0.323, 0.4446), (-0.2169, 0.323, 0.4446), (-0.4875, 0.5224, 0.719), (-0.3909, 0.771, 1.061), (-1.192e-07, -7.04e-08, 1.5), (0.3909, -9.045e-09, 1.312), (0.4875, 2.378e-08, 0.8887), (0.2169, 3.356e-09, 0.5495), (-0.2169, -5.494e-08, 0.5495), (-0.4875, -1.072e-07, 0.8887), (-0.3909, -1.141e-07, 1.312), (0.0, -0.8817, 1.214), (0.3909, -0.771, 1.061), (0.4875, -0.5224, 0.719), (0.2169, -0.323, 0.4446), (-0.2169, -0.323, 0.4446), (-0.4875, -0.5224, 0.719), (-0.3909, -0.771, 1.061), (8.941e-08, -1.427, 0.4635), (0.3909, -1.248, 0.4054), (0.4875, -0.8452, 0.2746), (0.2169, -0.5226, 0.1698), (-0.2169, -0.5226, 0.1698), (-0.4875, -0.8452, 0.2746), (-0.3909, -1.248, 0.4054), (1.788e-07, -1.427, -0.4635), (0.3909, -1.248, -0.4054), (0.4875, -0.8452, -0.2746), (0.2169, -0.5226, -0.1698), (-0.2169, -0.5226, -0.1698), (-0.4875, -0.8452, -0.2746), (-0.3909, -1.248, -0.4054), (1.192e-07, -0.8817, -1.214), (0.3909, -0.771, -1.061), (0.4875, -0.5224, -0.719), (0.2169, -0.323, -0.4446), (-0.2169, -0.323, -0.4446), (-0.4875, -0.5224, -0.719), (-0.3909, -0.771, -1.061), (0.2169, 0.099, -0.3047), (-0.2169, 0.099, -0.3047), (0.2169, 0.3204, -5.215e-08), (-0.2169, 0.3204, -7.451e-08), (0.2169, 0.099, 0.3047), (-0.2169, 0.099, 0.3047), (0.2169, -0.2592, 0.1883), (-0.2169, -0.2592, 0.1883), (0.2169, -0.2592, -0.1883), (-0.2169, -0.2592, -0.1883)], [], [(0, 7, 8, 1), (1, 8, 9, 2), (2, 9, 10, 3), (3, 10, 11, 4), (4, 11, 12, 5), (5, 12, 13, 6), (6, 13, 7, 0), (7, 14, 15, 8), (8, 15, 16, 9), (9, 16, 17, 10), (53, 52, 76, 77), (11, 18, 19, 12), (12, 19, 20, 13), (13, 20, 14, 7), (14, 21, 22, 15), (15, 22, 23, 16), (16, 23, 24, 17), (17, 24, 25, 18), (18, 25, 26, 19), (19, 26, 27, 20), (20, 27, 21, 14), (21, 28, 29, 22), (22, 29, 30, 23), (23, 30, 31, 24), (38, 45, 76, 74), (25, 32, 33, 26), (26, 33, 34, 27), (27, 34, 28, 21), (28, 35, 36, 29), (29, 36, 37, 30), (30, 37, 38, 31), (31, 38, 39, 32), (32, 39, 40, 33), (33, 40, 41, 34), (34, 41, 35, 28), (35, 42, 43, 36), (36, 43, 44, 37), (37, 44, 45, 38), (59, 60, 79, 78), (39, 46, 47, 40), (40, 47, 48, 41), (41, 48, 42, 35), (42, 49, 50, 43), (43, 50, 51, 44), (44, 51, 52, 45), (45, 52, 53, 46), (46, 53, 54, 47), (47, 54, 55, 48), (48, 55, 49, 42), (49, 56, 57, 50), (50, 57, 58, 51), (51, 58, 59, 52), (67, 66, 78, 79), (53, 60, 61, 54), (54, 61, 62, 55), (55, 62, 56, 49), (56, 63, 64, 57), (57, 64, 65, 58), (58, 65, 66, 59), (59, 66, 67, 60), (60, 67, 68, 61), (61, 68, 69, 62), (62, 69, 63, 56), (63, 0, 1, 64), (64, 1, 2, 65), (65, 2, 3, 66), (52, 59, 78, 76), (67, 4, 5, 68), (68, 5, 6, 69), (69, 6, 0, 63), (70, 72, 73, 71), (72, 74, 75, 73), (74, 76, 77, 75), (76, 78, 79, 77), (78, 70, 71, 79), (60, 53, 77, 79), (3, 4, 71, 70), (45, 46, 77, 76), (66, 3, 70, 78), (24, 31, 74, 72), (39, 38, 74, 75), (11, 10, 70, 71), (46, 39, 75, 77), (4, 67, 79, 71), (31, 32, 75, 74), (10, 17, 72, 70), (25, 24, 72, 73), (32, 25, 73, 75), (17, 18, 73, 72), (18, 11, 71, 73)])
_uv = me_torus_005.uv_layers.new(name='UVMap')
_uv.uv.foreach_set('vector', [0.9366, 0.9279, 0.9366, 0.9266, 0.9366, 0.9265, 0.9366, 0.9271, 0.9366, 0.9271, 0.9366, 0.9265, 0.9366, 0.9263, 0.9366, 0.9266, 0.9366, 0.9266, 0.9366, 0.9263, 0.9366, 0.9262, 0.9366, 0.9263, 0.9366, 0.9263, 0.9366, 0.9262, 0.9366, 0.9262, 0.9366, 0.9263, 0.9366, 0.9263, 0.9366, 0.9262, 0.9366, 0.9263, 0.9366, 0.9266, 0.9366, 0.9266, 0.9366, 0.9263, 0.9366, 0.9265, 0.9366, 0.9271, 0.9366, 0.9271, 0.9366, 0.9265, 0.9366, 0.9266, 0.9366, 0.9279, 0.9366, 0.9266, 0.9366, 0.926, 0.9366, 0.926, 0.9366, 0.9265, 0.9366, 0.9265, 0.9366, 0.926, 0.9366, 0.9259, 0.9366, 0.9263, 0.9366, 0.9263, 0.9366, 0.9259, 0.9366, 0.9259, 0.9366, 0.9262, 0.9366, 0.9256, 0.9366, 0.9256, 0.9366, 0.9257, 0.9366, 0.9257, 0.9366, 0.9262, 0.9366, 0.9259, 0.9366, 0.9259, 0.9366, 0.9263, 0.9366, 0.9263, 0.9366, 0.9259, 0.9366, 0.926, 0.9366, 0.9265, 0.9366, 0.9265, 0.9366, 0.926, 0.9366, 0.926, 0.9366, 0.9266, 0.9366, 0.926, 0.9366, 0.9255, 0.9366, 0.9255, 0.9366, 0.926, 0.9366, 0.926, 0.9366, 0.9255, 0.9366, 0.9255, 0.9366, 0.9259, 0.9366, 0.9259, 0.9366, 0.9255, 0.9366, 0.9256, 0.9366, 0.9259, 0.9366, 0.9259, 0.9366, 0.9256, 0.9366, 0.9256, 0.9366, 0.9259, 0.9366, 0.9259, 0.9366, 0.9256, 0.9366, 0.9256, 0.9366, 0.9259, 0.9366, 0.9259, 0.9366, 0.9256, 0.9366, 0.9255, 0.9366, 0.926, 0.9366, 0.926, 0.9366, 0.9255, 0.9366, 0.9255, 0.9366, 0.926, 0.9366, 0.9255, 0.9366, 0.9249, 0.9366, 0.925, 0.9366, 0.9255, 0.9366, 0.9255, 0.9366, 0.925, 0.9366, 0.9252, 0.9366, 0.9255, 0.9366, 0.9255, 0.9366, 0.9252, 0.9366, 0.9253, 0.9366, 0.9256, 0.9366, 0.9252, 0.9366, 0.9253, 0.9366, 0.9253, 0.9366, 0.9253, 0.9366, 0.9256, 0.9366, 0.9253, 0.9366, 0.9252, 0.9366, 0.9256, 0.9366, 0.9256, 0.9366, 0.9252, 0.9366, 0.925, 0.9366, 0.9255, 0.9366, 0.9255, 0.9366, 0.925, 0.9366, 0.9249, 0.9366, 0.9255, 0.9366, 0.9249, 0.9366, 0.9236, 0.9366, 0.9244, 0.9366, 0.925, 0.9366, 0.925, 0.9366, 0.9244, 0.9366, 0.9249, 0.9366, 0.9252, 0.9366, 0.9252, 0.9366, 0.9249, 0.9366, 0.9252, 0.9366, 0.9253, 0.9366, 0.9253, 0.9366, 0.9252, 0.9366, 0.9252, 0.9366, 0.9253, 0.9366, 0.9253, 0.9366, 0.9252, 0.9366, 0.9249, 0.9366, 0.9252, 0.9366, 0.9252, 0.9366, 0.9249, 0.9366, 0.9244, 0.9366, 0.925, 0.9366, 0.925, 0.9366, 0.9244, 0.9366, 0.9236, 0.9366, 0.9249, 0.9366, 0.9236, 0.9366, 0.9249, 0.9366, 0.925, 0.9366, 0.9244, 0.9366, 0.9244, 0.9366, 0.925, 0.9366, 0.9252, 0.9366, 0.9249, 0.9366, 0.9249, 0.9366, 0.9252, 0.9366, 0.9253, 0.9366, 0.9252, 0.9366, 0.9259, 0.9366, 0.9259, 0.9366, 0.9258, 0.9366, 0.9258, 0.9366, 0.9252, 0.9366, 0.9253, 0.9366, 0.9252, 0.9366, 0.9249, 0.9366, 0.9249, 0.9366, 0.9252, 0.9366, 0.925, 0.9366, 0.9244, 0.9366, 0.9244, 0.9366, 0.925, 0.9366, 0.9249, 0.9366, 0.9236, 0.9366, 0.9249, 0.9366, 0.9255, 0.9366, 0.9255, 0.9366, 0.925, 0.9366, 0.925, 0.9366, 0.9255, 0.9366, 0.9256, 0.9366, 0.9252, 0.9366, 0.9252, 0.9366, 0.9256, 0.9366, 0.9256, 0.9366, 0.9253, 0.9366, 0.9253, 0.9366, 0.9256, 0.9366, 0.9256, 0.9366, 0.9253, 0.9366, 0.9253, 0.9366, 0.9256, 0.9366, 0.9255, 0.9366, 0.9252, 0.9366, 0.9252, 0.9366, 0.9255, 0.9366, 0.9255, 0.9366, 0.925, 0.9366, 0.925, 0.9366, 0.9255, 0.9366, 0.9255, 0.9366, 0.9249, 0.9366, 0.9255, 0.9366, 0.926, 0.9366, 0.926, 0.9366, 0.9255, 0.9366, 0.9255, 0.9366, 0.926, 0.9366, 0.926, 0.9366, 0.9256, 0.9366, 0.9256, 0.9366, 0.926, 0.9366, 0.9259, 0.9366, 0.9256, 0.9366, 0.9262, 0.9366, 0.9261, 0.9366, 0.9262, 0.9366, 0.9262, 0.9366, 0.9256, 0.9366, 0.9259, 0.9366, 0.9259, 0.9366, 0.9255, 0.9366, 0.9255, 0.9366, 0.9259, 0.9366, 0.926, 0.9366, 0.9255, 0.9366, 0.9255, 0.9366, 0.926, 0.9366, 0.926, 0.9366, 0.9255, 0.9366, 0.926, 0.9366, 0.9266, 0.9366, 0.9265, 0.9366, 0.926, 0.9366, 0.926, 0.9366, 0.9265, 0.9366, 0.9263, 0.9366, 0.926, 0.9366, 0.926, 0.9366, 0.9263, 0.9366, 0.9261, 0.9366, 0.9259, 0.9366, 0.9259, 0.9366, 0.9261, 0.9366, 0.9262, 0.9366, 0.9259, 0.9366, 0.9259, 0.9366, 0.9262, 0.9366, 0.9263, 0.9366, 0.9259, 0.9366, 0.9259, 0.9366, 0.9263, 0.9366, 0.9265, 0.9366, 0.926, 0.9366, 0.926, 0.9366, 0.9265, 0.9366, 0.9266, 0.9366, 0.926, 0.9366, 0.9266, 0.9366, 0.9279, 0.9366, 0.9271, 0.9366, 0.9265, 0.9366, 0.9265, 0.9366, 0.9271, 0.9366, 0.9266, 0.9366, 0.9263, 0.9366, 0.9263, 0.9366, 0.9266, 0.9366, 0.9263, 0.9366, 0.9261, 0.9366, 0.9256, 0.9366, 0.9259, 0.9366, 0.9258, 0.9366, 0.9257, 0.9366, 0.9262, 0.9366, 0.9263, 0.9366, 0.9266, 0.9366, 0.9263, 0.9366, 0.9263, 0.9366, 0.9266, 0.9366, 0.9271, 0.9366, 0.9265, 0.9366, 0.9265, 0.9366, 0.9271, 0.9366, 0.9279, 0.9366, 0.9266, 0.9366, 0.9261, 0.9366, 0.926, 0.9366, 0.926, 0.9366, 0.9261, 0.9366, 0.9255, 0.9366, 0.9254, 0.9366, 0.9254, 0.9366, 0.9255, 0.9366, 0.9253, 0.9366, 0.9253, 0.9366, 0.9253, 0.9366, 0.9252, 0.9366, 0.9257, 0.9366, 0.9258, 0.9366, 0.9258, 0.9366, 0.9257, 0.9366, 0.9262, 0.9366, 0.9262, 0.9366, 0.9262, 0.9366, 0.9262, 0.9366, 0.9259, 0.9366, 0.9256, 0.9366, 0.9257, 0.9366, 0.9258, 0.9366, 0.9263, 0.9366, 0.9263, 0.9366, 0.9262, 0.9366, 0.9262, 0.9366, 0.9253, 0.9366, 0.9253, 0.9366, 0.9253, 0.9366, 0.9253, 0.9366, 0.9261, 0.9366, 0.9263, 0.9366, 0.9262, 0.9366, 0.9262, 0.9366, 0.9256, 0.9366, 0.9253, 0.9366, 0.9254, 0.9366, 0.9255, 0.9366, 0.9252, 0.9366, 0.9252, 0.9366, 0.9253, 0.9366, 0.9252, 0.9366, 0.9262, 0.9366, 0.9262, 0.9366, 0.9261, 0.9366, 0.9261, 0.9366, 0.9253, 0.9366, 0.9252, 0.9366, 0.9252, 0.9366, 0.9253, 0.9366, 0.9263, 0.9366, 0.9262, 0.9366, 0.9262, 0.9366, 0.9262, 0.9366, 0.9253, 0.9366, 0.9253, 0.9366, 0.9254, 0.9366, 0.9254, 0.9366, 0.9262, 0.9366, 0.9259, 0.9366, 0.926, 0.9366, 0.9261, 0.9366, 0.9256, 0.9366, 0.9256, 0.9366, 0.9255, 0.9366, 0.9255, 0.9366, 0.9253, 0.9366, 0.9256, 0.9366, 0.9255, 0.9366, 0.9254, 0.9366, 0.9259, 0.9366, 0.9259, 0.9366, 0.926, 0.9366, 0.926, 0.9366, 0.9259, 0.9366, 0.9262, 0.9366, 0.9261, 0.9366, 0.926])
me_torus_005.materials.append(mat_plane_body)
me_torus_005.use_remesh_fix_poles = True
me_torus_005.use_remesh_preserve_attributes = False
me_torus_005.use_mirror_vertex_groups = False
me_torus_005.update()

# ---- objects
ob_plane = bpy.data.objects.new('Plane', me_plane)
ob_fl = bpy.data.objects.new('FL', me_torus_004)
ob_br = bpy.data.objects.new('BR', me_torus_001)
ob_bl = bpy.data.objects.new('BL', me_torus_002)
ob_fr = bpy.data.objects.new('FR', me_torus_005)
ob_camera = bpy.data.objects.new('Camera', cam_camera)

# ---- transforms, parenting, visibility, modifiers, constraints
ob_plane.location = (0.0, 0.0, 0.6)
ob_plane.lineart.crease_threshold = 0.0
_m = ob_plane.modifiers.new('Mirror', 'MIRROR')
_m.use_clip = True
ob_fl.location = (0.1, -2.0, 0.15)
ob_fl.scale = (0.1, 0.1, 0.1)
ob_fl.lineart.crease_threshold = 0.0
ob_br.location = (-1.0, 1.0, 0.15)
ob_br.scale = (0.1, 0.1, 0.1)
ob_br.lineart.crease_threshold = 0.0
ob_bl.location = (1.0, 1.0, 0.15)
ob_bl.scale = (0.1, 0.1, 0.1)
ob_bl.lineart.crease_threshold = 0.0
ob_fr.location = (-0.1, -2.0, 0.15)
ob_fr.scale = (0.1, 0.1, 0.1)
ob_fr.lineart.crease_threshold = 0.0
ob_camera.location = (5.0, -10.0, 10.0)
ob_camera.rotation_euler = (0.8727, 0.0, 0.4363)
ob_camera.lineart.crease_threshold = 0.0

# ---- collection membership
col_collection.objects.link(ob_plane)
col_collection.objects.link(ob_fl)
col_collection.objects.link(ob_br)
col_collection.objects.link(ob_bl)
col_collection.objects.link(ob_fr)
col_collection.objects.link(ob_camera)

# ---- scene / render settings (as saved in the file)
scene.camera = ob_camera
scene.frame_start = 1; scene.frame_end = 250; scene.frame_set(1)
scene.render.engine = 'CYCLES'
scene.cycles.samples = 128
scene.cycles.sampling_pattern = 'TABULATED_SOBOL'
scene.cycles.use_adaptive_sampling = False
scene.cycles.use_light_tree = False
scene.view_settings.view_transform = 'Filmic'
bpy.context.view_layer.update()

# ---- added for rendering (the .blend has no usable light): sun
light_auto_sun = bpy.data.lights.new('AutoSun', 'SUN')
light_auto_sun.energy = 3.0
light_auto_sun.angle = 0.0523599
ob_auto_sun = bpy.data.objects.new('AutoSun', light_auto_sun)
scene.collection.objects.link(ob_auto_sun)
ob_auto_sun.rotation_euler = (0.872665, 0.174533, 0.523599)
bpy.context.view_layer.update()
